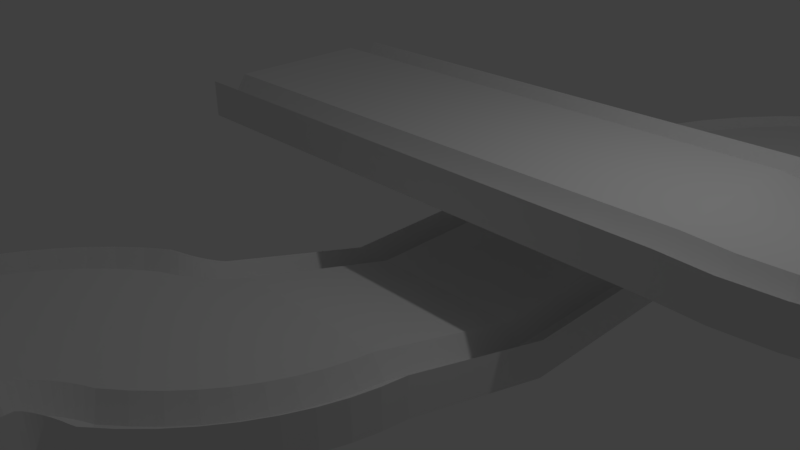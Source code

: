 # Source: level2.blend  (saved by Blender 2.77.0; exported with 4.5.12 LTS)
import bpy
from mathutils import Matrix  # noqa: F401  (used for matrix-valued properties, if any)

bpy.ops.wm.read_factory_settings(use_empty=True)
scene = bpy.context.scene
scene.name = 'Scene'

# ---- collections
col_collection_1 = bpy.data.collections.new('Collection 1'); scene.collection.children.link(col_collection_1)

# ---- world
world_world = bpy.data.worlds.new('World'); scene.world = world_world
world_world.color = (0.05088, 0.05088, 0.05088)
world_world.use_sun_shadow = False
world_world.sun_shadow_jitter_overblur = 0.0
world_world.cycles.sampling_method = 'MANUAL'

# ---- cameras
cam_camera = bpy.data.cameras.new('Camera')
cam_camera.clip_end = 100.0
cam_camera.lens = 35.0
cam_camera.sensor_width = 32.0
cam_camera.sensor_height = 18.0
cam_camera.ortho_scale = 7.314
cam_camera.dof.focus_distance = 0.0
cam_camera.dof.aperture_fstop = 128.0

# ---- lights
light_lamp = bpy.data.lights.new('Lamp', 'POINT')
light_lamp.transmission_factor = 0.0
light_lamp.cutoff_distance = 30.0
light_lamp.energy = 100.0
light_lamp.shadow_buffer_clip_start = 1.001
light_lamp.shadow_soft_size = 0.1
light_lamp.shadow_maximum_resolution = 0.006
light_lamp.use_absolute_resolution = True

# ---- meshes
me_plane = bpy.data.meshes.new('Plane')
me_plane.from_pydata([(-1.0, -6.94, 1.1), (1.0, -6.94, 1.1), (-1.0, -5.0, 1.1), (1.0, -5.0, 1.1), (-0.9886, -4.739, 1.07), (1.004, -4.913, 1.07), (-0.9544, -4.479, 1.04), (1.015, -4.826, 1.04), (-0.8978, -4.224, 1.01), (1.034, -4.741, 1.01), (-0.8191, -3.974, 0.98), (1.06, -4.658, 0.98), (-0.7189, -3.732, 0.95), (1.094, -4.577, 0.95), (-0.5981, -3.5, 0.92), (1.134, -4.5, 0.92), (-0.4575, -3.279, 0.89), (1.181, -4.426, 0.89), (-0.2981, -3.072, 0.86), (1.234, -4.357, 0.86), (-0.1213, -2.879, 0.83), (1.293, -4.293, 0.83), (-0.04808, -2.799, 0.8), (1.484, -4.084, 0.8), (0.01791, -2.713, 0.77), (1.656, -3.86, 0.77), (0.07616, -2.621, 0.74), (1.808, -3.621, 0.74), (0.1262, -2.525, 0.71), (1.939, -3.37, 0.71), (0.1677, -2.425, 0.68), (2.047, -3.109, 0.68), (0.2003, -2.322, 0.65), (2.132, -2.839, 0.65), (0.2238, -2.216, 0.62), (2.193, -2.563, 0.62), (0.2379, -2.108, 0.59), (2.23, -2.283, 0.59), (0.2426, -2.0, 0.56), (2.243, -2.0, 0.56), (0.2426, 2.861e-06, 0.0), (2.243, 3.099e-06, 0.0), (0.2426, 4.0, 0.05), (2.243, 4.0, 0.05), (0.2809, 4.535, 0.1), (2.261, 4.25, 0.1), (0.3948, 5.059, 0.15), (2.314, 4.495, 0.15), (0.5822, 5.561, 0.2), (2.401, 4.73, 0.2), (0.8391, 6.031, 0.25), (2.522, 4.95, 0.25), (1.16, 6.461, 0.3), (2.672, 5.151, 0.3), (1.539, 6.84, 0.35), (2.849, 5.328, 0.35), (1.969, 7.161, 0.4), (3.05, 5.478, 0.4), (2.439, 7.418, 0.45), (3.27, 5.599, 0.45), (2.941, 7.605, 0.5), (3.505, 5.686, 0.5), (3.465, 7.719, 0.55), (3.75, 5.739, 0.55), (4.0, 7.757, 0.6), (4.0, 5.757, 0.6), (4.535, 7.719, 0.65), (4.25, 5.739, 0.65), (5.059, 7.605, 0.7), (4.495, 5.686, 0.7), (5.561, 7.418, 0.75), (4.73, 5.599, 0.75), (6.031, 7.161, 0.8), (4.95, 5.478, 0.8), (6.461, 6.84, 0.85), (5.151, 5.328, 0.85), (6.84, 6.461, 0.9), (5.328, 5.151, 0.9), (7.161, 6.031, 0.95), (5.478, 4.95, 0.95), (7.418, 5.561, 1.0), (5.599, 4.73, 1.0), (7.605, 5.059, 1.05), (5.686, 4.495, 1.05), (7.719, 4.535, 1.1), (5.739, 4.25, 1.1), (7.757, 4.0, 1.15), (5.757, 4.0, 1.15), (7.719, 3.465, 1.2), (5.739, 3.75, 1.2), (7.605, 2.941, 1.25), (5.686, 3.505, 1.25), (7.418, 2.439, 1.3), (5.599, 3.27, 1.3), (7.161, 1.969, 1.35), (5.478, 3.05, 1.35), (6.84, 1.539, 1.4), (5.328, 2.849, 1.4), (6.461, 1.16, 1.45), (5.151, 2.672, 1.45), (6.031, 0.8391, 1.5), (4.95, 2.522, 1.5), (5.561, 0.5822, 1.55), (4.73, 2.401, 1.55), (5.059, 0.3948, 1.6), (4.495, 2.314, 1.6), (4.535, 0.2809, 1.65), (4.25, 2.261, 1.65), (4.0, 0.2426, 1.7), (4.0, 2.243, 1.7), (-3.0, 0.2426, 1.7), (-3.0, 2.243, 1.7)], [], [(0, 1, 3, 2), (2, 3, 5, 4), (4, 5, 7, 6), (6, 7, 9, 8), (8, 9, 11, 10), (10, 11, 13, 12), (12, 13, 15, 14), (14, 15, 17, 16), (16, 17, 19, 18), (18, 19, 21, 20), (20, 21, 23, 22), (22, 23, 25, 24), (24, 25, 27, 26), (26, 27, 29, 28), (28, 29, 31, 30), (30, 31, 33, 32), (32, 33, 35, 34), (34, 35, 37, 36), (36, 37, 39, 38), (38, 39, 41, 40), (40, 41, 43, 42), (42, 43, 45, 44), (44, 45, 47, 46), (46, 47, 49, 48), (48, 49, 51, 50), (50, 51, 53, 52), (52, 53, 55, 54), (54, 55, 57, 56), (56, 57, 59, 58), (58, 59, 61, 60), (60, 61, 63, 62), (62, 63, 65, 64), (64, 65, 67, 66), (66, 67, 69, 68), (68, 69, 71, 70), (70, 71, 73, 72), (72, 73, 75, 74), (74, 75, 77, 76), (76, 77, 79, 78), (78, 79, 81, 80), (80, 81, 83, 82), (82, 83, 85, 84), (84, 85, 87, 86), (86, 87, 89, 88), (88, 89, 91, 90), (90, 91, 93, 92), (92, 93, 95, 94), (94, 95, 97, 96), (96, 97, 99, 98), (98, 99, 101, 100), (100, 101, 103, 102), (102, 103, 105, 104), (104, 105, 107, 106), (106, 107, 109, 108), (108, 109, 111, 110)])
me_plane.polygons.foreach_set('use_smooth', [True] * 55)
_k = set([(2, 3), (4, 5), (6, 7), (8, 9), (10, 11), (12, 13), (14, 15), (16, 17), (18, 19), (20, 21), (22, 23), (24, 25), (26, 27), (28, 29), (30, 31), (32, 33), (34, 35), (36, 37), (38, 39), (40, 41), (42, 43), (44, 45), (46, 47), (48, 49), (50, 51), (52, 53), (54, 55), (56, 57), (58, 59), (60, 61), (62, 63), (64, 65), (66, 67), (68, 69), (70, 71), (72, 73), (74, 75), (76, 77), (78, 79), (80, 81), (82, 83), (84, 85), (86, 87), (88, 89), (90, 91), (92, 93), (94, 95), (96, 97), (98, 99), (100, 101), (102, 103), (104, 105), (106, 107), (108, 109)])
me_plane.attributes.new('sharp_edge', 'BOOLEAN', 'EDGE').data.foreach_set('value', [ (min(e.vertices), max(e.vertices)) in _k for e in me_plane.edges])
me_plane.use_remesh_preserve_volume = False
me_plane.use_remesh_preserve_attributes = False
me_plane.use_mirror_vertex_groups = False
me_plane.update()
me_plane.normals_split_custom_set([tuple(v) for v in zip(*[iter([0.0, 0.0, 1.0, 0.0, 0.0, 1.0, 0.0, 0.0, 1.0, 0.0, 0.0, 1.0, 0.007391, 0.1693, 0.9855, 0.007391, 0.1693, 0.9855, 0.007391, 0.1693, 0.9855, 0.007391, 0.1693, 0.9855, 0.02212, 0.168, 0.9855, 0.02212, 0.168, 0.9855, 0.02212, 0.168, 0.9855, 0.02212, 0.168, 0.9855, 0.03668, 0.1654, 0.9855, 0.03668, 0.1654, 0.9855, 0.03668, 0.1654, 0.9855, 0.03668, 0.1654, 0.9855, 0.05096, 0.1616, 0.9855, 0.05096, 0.1616, 0.9855, 0.05096, 0.1616, 0.9855, 0.05096, 0.1616, 0.9855, 0.06485, 0.1566, 0.9855, 0.06485, 0.1566, 0.9855, 0.06485, 0.1566, 0.9855, 0.06485, 0.1566, 0.9855, 0.07825, 0.1503, 0.9855, 0.07825, 0.1503, 0.9855, 0.07825, 0.1503, 0.9855, 0.07825, 0.1503, 0.9855, 0.09105, 0.1429, 0.9855, 0.09105, 0.1429, 0.9855, 0.09105, 0.1429, 0.9855, 0.09105, 0.1429, 0.9855, 0.1032, 0.1344, 0.9855, 0.1032, 0.1344, 0.9855, 0.1032, 0.1344, 0.9855, 0.1032, 0.1344, 0.9855, 0.1145, 0.1249, 0.9855, 0.1145, 0.1249, 0.9855, 0.1145, 0.1249, 0.9855, 0.1145, 0.1249, 0.9855, 0.1024, 0.1117, 0.9884, 0.1024, 0.1117, 0.9884, 0.1024, 0.1117, 0.9884, 0.1024, 0.1117, 0.9884, 0.09227, 0.1202, 0.9884, 0.09227, 0.1202, 0.9884, 0.09227, 0.1202, 0.9884, 0.09227, 0.1202, 0.9884, 0.08144, 0.1278, 0.9884, 0.08144, 0.1278, 0.9884, 0.08144, 0.1278, 0.9884, 0.08144, 0.1278, 0.9884, 0.06999, 0.1344, 0.9884, 0.06999, 0.1344, 0.9884, 0.06999, 0.1344, 0.9884, 0.06999, 0.1344, 0.9884, 0.058, 0.14, 0.9884, 0.058, 0.14, 0.9884, 0.058, 0.14, 0.9884, 0.058, 0.14, 0.9884, 0.04558, 0.1446, 0.9884, 0.04558, 0.1446, 0.9884, 0.04558, 0.1446, 0.9884, 0.04558, 0.1446, 0.9884, 0.03281, 0.148, 0.9884, 0.03281, 0.148, 0.9884, 0.03281, 0.148, 0.9884, 0.03281, 0.148, 0.9884, 0.01978, 0.1503, 0.9884, 0.01978, 0.1503, 0.9884, 0.01978, 0.1503, 0.9884, 0.01978, 0.1503, 0.9884, 0.006611, 0.1514, 0.9884, 0.006611, 0.1514, 0.9884, 0.006611, 0.1514, 0.9884, 0.006611, 0.1514, 0.9884, -2.87e-08, 0.2696, 0.963, -2.87e-08, 0.2696, 0.963, -2.87e-08, 0.2696, 0.963, -2.87e-08, 0.2696, 0.963, 9.312e-10, -0.0125, 0.9999, 9.312e-10, -0.0125, 0.9999, 9.312e-10, -0.0125, 0.9999, 9.312e-10, -0.0125, 0.9999, -0.008994, -0.1258, 0.992, -0.008994, -0.1258, 0.992, -0.008994, -0.1258, 0.992, -0.008994, -0.1258, 0.992, -0.0268, -0.1232, 0.992, -0.0268, -0.1232, 0.992, -0.0268, -0.1232, 0.992, -0.0268, -0.1232, 0.992, -0.04406, -0.1181, 0.992, -0.04406, -0.1181, 0.992, -0.04406, -0.1181, 0.992, -0.04406, -0.1181, 0.992, -0.06042, -0.1107, 0.992, -0.06042, -0.1107, 0.992, -0.06042, -0.1107, 0.992, -0.06042, -0.1107, 0.992, -0.07556, -0.1009, 0.992, -0.07556, -0.1009, 0.992, -0.07556, -0.1009, 0.992, -0.07556, -0.1009, 0.992, -0.08915, -0.08915, 0.992, -0.08915, -0.08915, 0.992, -0.08915, -0.08915, 0.992, -0.08915, -0.08915, 0.992, -0.1009, -0.07556, 0.992, -0.1009, -0.07556, 0.992, -0.1009, -0.07556, 0.992, -0.1009, -0.07556, 0.992, -0.1107, -0.06042, 0.992, -0.1107, -0.06042, 0.992, -0.1107, -0.06042, 0.992, -0.1107, -0.06042, 0.992, -0.1181, -0.04406, 0.992, -0.1181, -0.04406, 0.992, -0.1181, -0.04406, 0.992, -0.1181, -0.04406, 0.992, -0.1232, -0.0268, 0.992, -0.1232, -0.0268, 0.992, -0.1232, -0.0268, 0.992, -0.1232, -0.0268, 0.992, -0.1258, -0.008994, 0.992, -0.1258, -0.008994, 0.992, -0.1258, -0.008994, 0.992, -0.1258, -0.008994, 0.992, -0.1258, 0.008994, 0.992, -0.1258, 0.008994, 0.992, -0.1258, 0.008994, 0.992, -0.1258, 0.008994, 0.992, -0.1232, 0.0268, 0.992, -0.1232, 0.0268, 0.992, -0.1232, 0.0268, 0.992, -0.1232, 0.0268, 0.992, -0.1181, 0.04406, 0.992, -0.1181, 0.04406, 0.992, -0.1181, 0.04406, 0.992, -0.1181, 0.04406, 0.992, -0.1107, 0.06042, 0.992, -0.1107, 0.06042, 0.992, -0.1107, 0.06042, 0.992, -0.1107, 0.06042, 0.992, -0.1009, 0.07556, 0.992, -0.1009, 0.07556, 0.992, -0.1009, 0.07556, 0.992, -0.1009, 0.07556, 0.992, -0.08915, 0.08915, 0.992, -0.08915, 0.08915, 0.992, -0.08915, 0.08915, 0.992, -0.08915, 0.08915, 0.992, -0.07556, 0.1009, 0.992, -0.07556, 0.1009, 0.992, -0.07556, 0.1009, 0.992, -0.07556, 0.1009, 0.992, -0.06042, 0.1107, 0.992, -0.06042, 0.1107, 0.992, -0.06042, 0.1107, 0.992, -0.06042, 0.1107, 0.992, -0.04406, 0.1181, 0.992, -0.04406, 0.1181, 0.992, -0.04406, 0.1181, 0.992, -0.04406, 0.1181, 0.992, -0.0268, 0.1232, 0.992, -0.0268, 0.1232, 0.992, -0.0268, 0.1232, 0.992, -0.0268, 0.1232, 0.992, -0.008994, 0.1258, 0.992, -0.008994, 0.1258, 0.992, -0.008994, 0.1258, 0.992, -0.008994, 0.1258, 0.992, 0.008994, 0.1258, 0.992, 0.008994, 0.1258, 0.992, 0.008994, 0.1258, 0.992, 0.008994, 0.1258, 0.992, 0.0268, 0.1232, 0.992, 0.0268, 0.1232, 0.992, 0.0268, 0.1232, 0.992, 0.0268, 0.1232, 0.992, 0.04406, 0.1181, 0.992, 0.04406, 0.1181, 0.992, 0.04406, 0.1181, 0.992, 0.04406, 0.1181, 0.992, 0.06042, 0.1107, 0.992, 0.06042, 0.1107, 0.992, 0.06042, 0.1107, 0.992, 0.06042, 0.1107, 0.992, 0.07556, 0.1009, 0.992, 0.07556, 0.1009, 0.992, 0.07556, 0.1009, 0.992, 0.07556, 0.1009, 0.992, 0.08915, 0.08915, 0.992, 0.08915, 0.08915, 0.992, 0.08915, 0.08915, 0.992, 0.08915, 0.08915, 0.992, 0.1009, 0.07556, 0.992, 0.1009, 0.07556, 0.992, 0.1009, 0.07556, 0.992, 0.1009, 0.07556, 0.992, 0.1107, 0.06042, 0.992, 0.1107, 0.06042, 0.992, 0.1107, 0.06042, 0.992, 0.1107, 0.06042, 0.992, 0.1181, 0.04406, 0.992, 0.1181, 0.04406, 0.992, 0.1181, 0.04406, 0.992, 0.1181, 0.04406, 0.992, 0.1232, 0.0268, 0.992, 0.1232, 0.0268, 0.992, 0.1232, 0.0268, 0.992, 0.1232, 0.0268, 0.992, 0.1258, 0.008994, 0.992, 0.1258, 0.008994, 0.992, 0.1258, 0.008994, 0.992, 0.1258, 0.008994, 0.992, 0.0, 0.0, 1.0, 0.0, 0.0, 1.0, 0.0, 0.0, 1.0, 0.0, 0.0, 1.0])] * 3)])
me_plane_001 = bpy.data.meshes.new('Plane.001')
me_plane_001.from_pydata([(-1.5, -6.94, 1.1), (1.5, -6.94, 1.1), (-1.5, -4.99, 1.1), (1.5, -5.01, 1.1), (-1.487, -4.697, 1.07), (1.502, -4.952, 1.07), (-1.447, -4.394, 1.04), (1.508, -4.909, 1.04), (-1.381, -4.096, 1.01), (1.518, -4.866, 1.01), (-1.289, -3.804, 0.98), (1.532, -4.825, 0.98), (-1.173, -3.522, 0.95), (1.549, -4.784, 0.95), (-1.032, -3.251, 0.92), (1.569, -4.746, 0.92), (-0.8679, -2.994, 0.89), (1.593, -4.709, 0.89), (-0.6822, -2.751, 0.86), (1.62, -4.675, 0.86), (-0.49, -2.541, 0.83), (1.662, -4.631, 0.83), (-0.4287, -2.475, 0.8), (1.866, -4.407, 0.8), (-0.3895, -2.423, 0.77), (2.065, -4.148, 0.77), (-0.355, -2.368, 0.74), (2.24, -3.873, 0.74), (-0.3253, -2.31, 0.71), (2.391, -3.583, 0.71), (-0.3008, -2.25, 0.68), (2.516, -3.281, 0.68), (-0.2817, -2.189, 0.65), (2.615, -2.97, 0.65), (-0.268, -2.125, 0.62), (2.686, -2.651, 0.62), (-0.2598, -2.061, 0.59), (2.728, -2.328, 0.59), (-0.2572, -1.987, 0.56), (2.742, -2.012, 0.56), (-0.2573, 2.861e-06, 0.0), (2.743, 3.099e-06, 0.0), (-0.257, 4.018, 0.05), (2.742, 3.981, 0.05), (-0.2137, 4.608, 0.1), (2.755, 4.175, 0.1), (-0.0843, 5.201, 0.15), (2.792, 4.35, 0.15), (0.1283, 5.77, 0.2), (2.854, 4.518, 0.2), (0.4196, 6.303, 0.25), (2.94, 4.676, 0.25), (0.7839, 6.79, 0.3), (3.047, 4.82, 0.3), (1.214, 7.219, 0.35), (3.173, 4.947, 0.35), (1.7, 7.583, 0.4), (3.316, 5.055, 0.4), (2.233, 7.874, 0.45), (3.474, 5.142, 0.45), (2.803, 8.085, 0.5), (3.641, 5.205, 0.5), (3.396, 8.214, 0.55), (3.817, 5.244, 0.55), (4.002, 8.257, 0.6), (3.996, 5.257, 0.6), (4.608, 8.214, 0.65), (4.175, 5.245, 0.65), (5.201, 8.084, 0.7), (4.35, 5.208, 0.7), (5.771, 7.872, 0.75), (4.518, 5.146, 0.75), (6.303, 7.58, 0.8), (4.676, 5.06, 0.8), (6.79, 7.216, 0.85), (4.82, 4.953, 0.85), (7.219, 6.786, 0.9), (4.947, 4.827, 0.9), (7.583, 6.3, 0.95), (5.055, 4.684, 0.95), (7.874, 5.767, 1.0), (5.142, 4.526, 1.0), (8.085, 5.197, 1.05), (5.205, 4.359, 1.05), (8.214, 4.604, 1.1), (5.244, 4.183, 1.1), (8.257, 3.998, 1.15), (5.257, 4.004, 1.15), (8.214, 3.392, 1.2), (5.245, 3.825, 1.2), (8.084, 2.799, 1.25), (5.208, 3.65, 1.25), (7.872, 2.229, 1.3), (5.146, 3.482, 1.3), (7.58, 1.697, 1.35), (5.06, 3.324, 1.35), (7.216, 1.21, 1.4), (4.953, 3.18, 1.4), (6.786, 0.7811, 1.45), (4.827, 3.053, 1.45), (6.3, 0.4173, 1.5), (4.684, 2.945, 1.5), (5.767, 0.1265, 1.55), (4.526, 2.858, 1.55), (5.197, -0.0855, 1.6), (4.359, 2.795, 1.6), (4.604, -0.2143, 1.65), (4.183, 2.756, 1.65), (4.017, -0.2571, 1.7), (3.983, 2.742, 1.7), (-3.0, -0.2574, 1.7), (-3.0, 2.743, 1.7), (-1.5, -6.94, 0.6), (1.5, -6.94, 0.6), (-1.5, -4.989, 0.6), (1.5, -5.012, 0.6), (-1.487, -4.693, 0.57), (1.501, -4.961, 0.57), (-1.447, -4.391, 0.54), (1.507, -4.918, 0.54), (-1.38, -4.093, 0.51), (1.516, -4.875, 0.51), (-1.288, -3.801, 0.48), (1.529, -4.833, 0.48), (-1.171, -3.519, 0.45), (1.545, -4.793, 0.45), (-1.03, -3.249, 0.42), (1.565, -4.754, 0.42), (-0.8661, -2.991, 0.39), (1.588, -4.717, 0.39), (-0.6801, -2.749, 0.36), (1.614, -4.682, 0.36), (-0.49, -2.541, 0.33), (1.662, -4.631, 0.33), (-0.4335, -2.48, 0.3), (1.868, -4.405, 0.3), (-0.3938, -2.429, 0.27), (2.067, -4.145, 0.27), (-0.3587, -2.375, 0.24), (2.242, -3.87, 0.24), (-0.3285, -2.317, 0.21), (2.393, -3.58, 0.21), (-0.3034, -2.258, 0.18), (2.517, -3.279, 0.18), (-0.2836, -2.196, 0.15), (2.615, -2.967, 0.15), (-0.2693, -2.133, 0.12), (2.686, -2.648, 0.12), (-0.2605, -2.068, 0.09), (2.729, -2.325, 0.09), (-0.2573, -1.991, 0.06), (2.743, -2.01, 0.06), (-0.2574, 2.861e-06, -0.5), (2.743, 3.099e-06, -0.5), (-0.2571, 4.017, -0.45), (2.742, 3.983, -0.45), (-0.2143, 4.604, -0.4), (2.756, 4.183, -0.4), (-0.08549, 5.197, -0.35), (2.795, 4.359, -0.35), (0.1265, 5.767, -0.3), (2.858, 4.526, -0.3), (0.4173, 6.3, -0.25), (2.945, 4.684, -0.25), (0.7811, 6.786, -0.2), (3.053, 4.827, -0.2), (1.21, 7.216, -0.15), (3.18, 4.953, -0.15), (1.697, 7.58, -0.1), (3.324, 5.06, -0.1), (2.23, 7.872, -0.05), (3.482, 5.146, -0.05), (2.799, 8.084, 5.96e-08), (3.65, 5.208, 5.96e-08), (3.392, 8.214, 0.05), (3.825, 5.245, 0.05), (3.998, 8.257, 0.1), (4.004, 5.257, 0.1), (4.604, 8.214, 0.15), (4.183, 5.244, 0.15), (5.197, 8.085, 0.2), (4.359, 5.205, 0.2), (5.767, 7.874, 0.25), (4.526, 5.142, 0.25), (6.3, 7.583, 0.3), (4.684, 5.055, 0.3), (6.786, 7.219, 0.35), (4.827, 4.947, 0.35), (7.216, 6.79, 0.4), (4.953, 4.82, 0.4), (7.58, 6.303, 0.45), (5.06, 4.676, 0.45), (7.872, 5.77, 0.5), (5.146, 4.518, 0.5), (8.084, 5.201, 0.55), (5.208, 4.35, 0.55), (8.214, 4.608, 0.6), (5.245, 4.175, 0.6), (8.257, 4.002, 0.65), (5.257, 3.996, 0.65), (8.214, 3.396, 0.7), (5.244, 3.817, 0.7), (8.085, 2.803, 0.75), (5.205, 3.641, 0.75), (7.874, 2.233, 0.8), (5.142, 3.474, 0.8), (7.583, 1.7, 0.85), (5.055, 3.316, 0.85), (7.219, 1.214, 0.9), (4.947, 3.173, 0.9), (6.79, 0.7839, 0.95), (4.82, 3.047, 0.95), (6.303, 0.4196, 1.0), (4.676, 2.94, 1.0), (5.77, 0.1282, 1.05), (4.518, 2.854, 1.05), (5.201, -0.08431, 1.1), (4.35, 2.792, 1.1), (4.608, -0.2137, 1.15), (4.175, 2.755, 1.15), (4.018, -0.257, 1.2), (3.981, 2.742, 1.2), (-3.0, -0.2574, 1.2), (-3.0, 2.743, 1.2), (-1.0, -6.94, 1.1), (1.0, -6.94, 1.1), (-1.0, -5.0, 1.1), (1.0, -5.0, 1.1), (-0.9886, -4.739, 1.07), (1.004, -4.913, 1.07), (-0.9544, -4.479, 1.04), (1.015, -4.826, 1.04), (-0.8978, -4.224, 1.01), (1.034, -4.741, 1.01), (-0.8191, -3.974, 0.98), (1.06, -4.658, 0.98), (-0.7189, -3.732, 0.95), (1.094, -4.577, 0.95), (-0.5981, -3.5, 0.92), (1.134, -4.5, 0.92), (-0.4575, -3.279, 0.89), (1.181, -4.426, 0.89), (-0.2981, -3.072, 0.86), (1.234, -4.357, 0.86), (-0.1213, -2.879, 0.83), (1.293, -4.293, 0.83), (-0.04808, -2.799, 0.8), (1.484, -4.084, 0.8), (0.01791, -2.713, 0.77), (1.656, -3.86, 0.77), (0.07616, -2.621, 0.74), (1.808, -3.621, 0.74), (0.1262, -2.525, 0.71), (1.939, -3.37, 0.71), (0.1677, -2.425, 0.68), (2.047, -3.109, 0.68), (0.2003, -2.322, 0.65), (2.132, -2.839, 0.65), (0.2238, -2.216, 0.62), (2.193, -2.563, 0.62), (0.2379, -2.108, 0.59), (2.23, -2.283, 0.59), (0.2426, -2.0, 0.56), (2.243, -2.0, 0.56), (0.2426, 2.861e-06, 0.0), (2.243, 3.099e-06, 0.0), (0.2426, 4.0, 0.05), (2.243, 4.0, 0.05), (0.2809, 4.535, 0.1), (2.261, 4.25, 0.1), (0.3948, 5.059, 0.15), (2.314, 4.495, 0.15), (0.5822, 5.561, 0.2), (2.401, 4.73, 0.2), (0.8391, 6.031, 0.25), (2.522, 4.95, 0.25), (1.16, 6.461, 0.3), (2.672, 5.151, 0.3), (1.539, 6.84, 0.35), (2.849, 5.328, 0.35), (1.969, 7.161, 0.4), (3.05, 5.478, 0.4), (2.439, 7.418, 0.45), (3.27, 5.599, 0.45), (2.941, 7.605, 0.5), (3.505, 5.686, 0.5), (3.465, 7.719, 0.55), (3.75, 5.739, 0.55), (4.0, 7.757, 0.6), (4.0, 5.757, 0.6), (4.535, 7.719, 0.65), (4.25, 5.739, 0.65), (5.059, 7.605, 0.7), (4.495, 5.686, 0.7), (5.561, 7.418, 0.75), (4.73, 5.599, 0.75), (6.031, 7.161, 0.8), (4.95, 5.478, 0.8), (6.461, 6.84, 0.85), (5.151, 5.328, 0.85), (6.84, 6.461, 0.9), (5.328, 5.151, 0.9), (7.161, 6.031, 0.95), (5.478, 4.95, 0.95), (7.418, 5.561, 1.0), (5.599, 4.73, 1.0), (7.605, 5.059, 1.05), (5.686, 4.495, 1.05), (7.719, 4.535, 1.1), (5.739, 4.25, 1.1), (7.757, 4.0, 1.15), (5.757, 4.0, 1.15), (7.719, 3.465, 1.2), (5.739, 3.75, 1.2), (7.605, 2.941, 1.25), (5.686, 3.505, 1.25), (7.418, 2.439, 1.3), (5.599, 3.27, 1.3), (7.161, 1.969, 1.35), (5.478, 3.05, 1.35), (6.84, 1.539, 1.4), (5.328, 2.849, 1.4), (6.461, 1.16, 1.45), (5.151, 2.672, 1.45), (6.031, 0.8391, 1.5), (4.95, 2.522, 1.5), (5.561, 0.5822, 1.55), (4.73, 2.401, 1.55), (5.059, 0.3948, 1.6), (4.495, 2.314, 1.6), (4.535, 0.2809, 1.65), (4.25, 2.261, 1.65), (4.0, 0.2426, 1.7), (4.0, 2.243, 1.7), (-3.0, 0.2426, 1.7), (-3.0, 2.243, 1.7), (-3.0, 2.409, 1.45), (2.957, 5.201, 0.1), (-3.0, 2.576, 1.45), (3.065, 5.074, 0.1), (3.994, 2.409, 1.45), (2.797, 5.041, 0.05), (3.989, 2.576, 1.45), (2.922, 4.93, 0.05), (4.228, 2.426, 1.4), (2.661, 4.859, 0.0), (4.206, 2.591, 1.4), (2.8, 4.767, 0.0), (4.45, 2.474, 1.35), (2.552, 4.659, -0.05), (4.404, 2.634, 1.35), (2.703, 4.589, -0.05), (4.662, 2.554, 1.3), (2.473, 4.447, -0.1), (4.594, 2.706, 1.3), (2.633, 4.398, -0.1), (4.861, 2.663, 1.25), (2.425, 4.225, -0.15), (4.772, 2.804, 1.25), (2.59, 4.2, -0.15), (5.043, 2.799, 1.2), (2.409, 3.994, -0.2), (4.935, 2.926, 1.2), (2.576, 3.987, -0.2), (5.203, 2.959, 1.15), (2.409, 3.099e-06, -0.25), (5.078, 3.07, 1.15), (2.576, 3.099e-06, -0.25), (5.339, 3.141, 1.1), (2.409, -2.004, 0.31), (5.2, 3.233, 1.1), (2.576, -2.008, 0.31), (5.448, 3.341, 1.05), (2.396, -2.298, 0.34), (5.297, 3.411, 1.05), (2.562, -2.313, 0.34), (5.527, 3.553, 1.0), (2.357, -2.592, 0.37), (5.367, 3.602, 1.0), (2.521, -2.622, 0.37), (5.575, 3.775, 0.95), (2.293, -2.883, 0.4), (5.41, 3.8, 0.95), (2.454, -2.926, 0.4), (5.591, 4.001, 0.9), (2.204, -3.167, 0.43), (5.424, 4.003, 0.9), (2.36, -3.224, 0.43), (5.574, 4.228, 0.85), (2.09, -3.441, 0.46), (5.409, 4.206, 0.85), (2.241, -3.512, 0.46), (5.526, 4.45, 0.8), (1.952, -3.705, 0.49), (5.366, 4.404, 0.8), (2.096, -3.789, 0.49), (5.446, 4.662, 0.75), (1.792, -3.956, 0.52), (5.294, 4.594, 0.75), (1.929, -4.052, 0.52), (5.337, 4.861, 0.7), (1.611, -4.192, 0.55), (5.196, 4.772, 0.7), (1.739, -4.299, 0.55), (5.201, 5.043, 0.65), (1.416, -4.405, 0.58), (5.074, 4.935, 0.65), (1.539, -4.518, 0.58), (5.041, 5.203, 0.6), (1.363, -4.463, 0.61), (4.93, 5.078, 0.6), (1.491, -4.569, 0.61), (4.859, 5.339, 0.55), (1.318, -4.521, 0.64), (4.767, 5.2, 0.55), (1.456, -4.615, 0.64), (4.659, 5.448, 0.5), (1.279, -4.582, 0.67), (4.589, 5.297, 0.5), (1.424, -4.664, 0.67), (4.447, 5.527, 0.45), (1.245, -4.646, 0.7), (4.398, 5.367, 0.45), (1.397, -4.715, 0.7), (4.225, 5.575, 0.4), (1.217, -4.714, 0.73), (4.2, 5.41, 0.4), (1.375, -4.769, 0.73), (3.999, 5.591, 0.35), (1.195, -4.783, 0.76), (3.997, 5.424, 0.35), (1.357, -4.824, 0.76), (3.772, 5.574, 0.3), (1.18, -4.854, 0.79), (3.794, 5.409, 0.3), (1.344, -4.881, 0.79), (3.55, 5.526, 0.25), (1.17, -4.926, 0.82), (3.596, 5.366, 0.25), (1.336, -4.939, 0.82), (3.338, 5.446, 0.2), (1.167, -5.003, 0.85), (3.406, 5.294, 0.2), (1.333, -5.006, 0.85), (3.139, 5.337, 0.15), (1.167, -6.94, 0.85), (3.228, 5.196, 0.15), (1.333, -6.94, 0.85), (-1.333, -6.94, 0.85), (-1.167, -6.94, 0.85), (-1.333, -4.993, 0.85), (-1.167, -4.997, 0.85), (-1.321, -4.711, 0.82), (-1.155, -4.725, 0.82), (-1.283, -4.422, 0.79), (-1.119, -4.451, 0.79), (-1.22, -4.138, 0.76), (-1.059, -4.181, 0.76), (-1.133, -3.861, 0.73), (-0.9759, -3.917, 0.73), (-1.021, -3.592, 0.7), (-0.8702, -3.662, 0.7), (-0.8873, -3.334, 0.67), (-0.7427, -3.417, 0.67), (-0.7311, -3.089, 0.64), (-0.5943, -3.184, 0.64), (-0.5542, -2.858, 0.61), (-0.4261, -2.965, 0.61), (-0.3671, -2.653, 0.58), (-0.2442, -2.766, 0.58), (-0.3018, -2.583, 0.55), (-0.1749, -2.691, 0.55), (-0.2537, -2.52, 0.52), (-0.1179, -2.616, 0.52), (-0.2113, -2.452, 0.49), (-0.06755, -2.537, 0.49), (-0.1748, -2.382, 0.46), (-0.0243, -2.454, 0.46), (-0.1447, -2.309, 0.43), (0.01152, -2.367, 0.43), (-0.121, -2.233, 0.4), (0.03964, -2.277, 0.4), (-0.1041, -2.155, 0.37), (0.05985, -2.186, 0.37), (-0.09392, -2.077, 0.34), (0.072, -2.093, 0.34), (-0.09058, -1.991, 0.31), (0.07603, -1.996, 0.31), (-0.09068, 2.861e-06, -0.25), (0.07598, 2.861e-06, -0.25), (-0.09046, 4.012, -0.2), (0.07609, 4.006, -0.2), (-0.04885, 4.584, -0.15), (0.116, 4.559, -0.15), (0.07541, 5.154, -0.1), (0.2351, 5.106, -0.1), (0.2796, 5.701, -0.05), (0.4309, 5.631, -0.05), (0.5595, 6.213, 0.0), (0.6993, 6.122, 0.0), (0.9094, 6.68, 0.05), (1.035, 6.57, 0.05), (1.322, 7.092, 0.1), (1.431, 6.966, 0.1), (1.79, 7.442, 0.15), (1.879, 7.301, 0.15), (2.302, 7.722, 0.2), (2.371, 7.57, 0.2), (2.849, 7.925, 0.25), (2.895, 7.765, 0.25), (3.419, 8.049, 0.3), (3.442, 7.884, 0.3), (4.001, 8.091, 0.35), (4.001, 7.924, 0.35), (4.584, 8.049, 0.4), (4.559, 7.884, 0.4), (5.154, 7.925, 0.45), (5.106, 7.765, 0.45), (5.701, 7.72, 0.5), (5.631, 7.569, 0.5), (6.213, 7.441, 0.55), (6.122, 7.301, 0.55), (6.68, 7.091, 0.6), (6.57, 6.965, 0.6), (7.092, 6.678, 0.65), (6.966, 6.569, 0.65), (7.442, 6.21, 0.7), (7.301, 6.121, 0.7), (7.722, 5.698, 0.75), (7.57, 5.629, 0.75), (7.925, 5.151, 0.8), (7.765, 5.105, 0.8), (8.049, 4.581, 0.85), (7.884, 4.558, 0.85), (8.091, 3.999, 0.9), (7.924, 3.999, 0.9), (8.049, 3.416, 0.95), (7.884, 3.441, 0.95), (7.925, 2.846, 1.0), (7.765, 2.894, 1.0), (7.72, 2.299, 1.05), (7.569, 2.369, 1.05), (7.441, 1.787, 1.1), (7.301, 1.878, 1.1), (7.091, 1.32, 1.15), (6.965, 1.43, 1.15), (6.678, 0.9075, 1.2), (6.569, 1.034, 1.2), (6.21, 0.5579, 1.25), (6.121, 0.6985, 1.25), (5.698, 0.2784, 1.3), (5.629, 0.4303, 1.3), (5.151, 0.07461, 1.35), (5.105, 0.2347, 1.35), (4.581, -0.04925, 1.4), (4.558, 0.1158, 1.4), (4.012, -0.09049, 1.45), (4.006, 0.07607, 1.45), (-3.0, -0.0907, 1.45), (-3.0, 0.07597, 1.45)], [], [(23, 21, 133, 135), (75, 73, 185, 187), (20, 22, 134, 132), (72, 74, 186, 184), (25, 23, 135, 137), (77, 75, 187, 189), (22, 24, 136, 134), (74, 76, 188, 186), (27, 25, 137, 139), (79, 77, 189, 191), (24, 26, 138, 136), (76, 78, 190, 188), (29, 27, 139, 141), (81, 79, 191, 193), (26, 28, 140, 138), (78, 80, 192, 190), (31, 29, 141, 143), (83, 81, 193, 195), (28, 30, 142, 140), (80, 82, 194, 192), (33, 31, 143, 145), (85, 83, 195, 197), (30, 32, 144, 142), (82, 84, 196, 194), (35, 33, 145, 147), (87, 85, 197, 199), (32, 34, 146, 144), (84, 86, 198, 196), (37, 35, 147, 149), (89, 87, 199, 201), (34, 36, 148, 146), (86, 88, 200, 198), (39, 37, 149, 151), (91, 89, 201, 203), (36, 38, 150, 148), (88, 90, 202, 200), (38, 40, 152, 150), (93, 91, 203, 205), (41, 39, 151, 153), (90, 92, 204, 202), (40, 42, 154, 152), (95, 93, 205, 207), (43, 41, 153, 155), (92, 94, 206, 204), (45, 43, 155, 157), (97, 95, 207, 209), (42, 44, 156, 154), (94, 96, 208, 206), (47, 45, 157, 159), (99, 97, 209, 211), (44, 46, 158, 156), (96, 98, 210, 208), (49, 47, 159, 161), (101, 99, 211, 213), (46, 48, 160, 158), (98, 100, 212, 210), (51, 49, 161, 163), (103, 101, 213, 215), (48, 50, 162, 160), (100, 102, 214, 212), (53, 51, 163, 165), (105, 103, 215, 217), (50, 52, 164, 162), (0, 2, 114, 112), (102, 104, 216, 214), (55, 53, 165, 167), (3, 1, 113, 115), (107, 105, 217, 219), (52, 54, 166, 164), (5, 3, 115, 117), (104, 106, 218, 216), (57, 55, 167, 169), (2, 4, 116, 114), (109, 107, 219, 221), (54, 56, 168, 166), (7, 5, 117, 119), (106, 108, 220, 218), (59, 57, 169, 171), (4, 6, 118, 116), (108, 110, 222, 220), (56, 58, 170, 168), (9, 7, 119, 121), (111, 109, 221, 223), (61, 59, 171, 173), (6, 8, 120, 118), (58, 60, 172, 170), (11, 9, 121, 123), (63, 61, 173, 175), (8, 10, 122, 120), (60, 62, 174, 172), (13, 11, 123, 125), (65, 63, 175, 177), (10, 12, 124, 122), (62, 64, 176, 174), (15, 13, 125, 127), (67, 65, 177, 179), (12, 14, 126, 124), (64, 66, 178, 176), (17, 15, 127, 129), (69, 67, 179, 181), (14, 16, 128, 126), (66, 68, 180, 178), (19, 17, 129, 131), (71, 69, 181, 183), (16, 18, 130, 128), (68, 70, 182, 180), (21, 19, 131, 133), (73, 71, 183, 185), (18, 20, 132, 130), (70, 72, 184, 182), (450, 448, 449, 451), (2, 0, 448, 450), (56, 54, 502, 504), (506, 504, 505, 507), (452, 450, 451, 453), (4, 2, 450, 452), (58, 56, 504, 506), (508, 506, 507, 509), (454, 452, 453, 455), (6, 4, 452, 454), (60, 58, 506, 508), (510, 508, 509, 511), (456, 454, 455, 457), (8, 6, 454, 456), (62, 60, 508, 510), (512, 510, 511, 513), (458, 456, 457, 459), (10, 8, 456, 458), (64, 62, 510, 512), (514, 512, 513, 515), (460, 458, 459, 461), (12, 10, 458, 460), (66, 64, 512, 514), (516, 514, 515, 517), (462, 460, 461, 463), (14, 12, 460, 462), (68, 66, 514, 516), (518, 516, 517, 519), (464, 462, 463, 465), (16, 14, 462, 464), (70, 68, 516, 518), (520, 518, 519, 521), (466, 464, 465, 467), (18, 16, 464, 466), (72, 70, 518, 520), (522, 520, 521, 523), (74, 72, 520, 522), (468, 466, 467, 469), (20, 18, 466, 468), (524, 522, 523, 525), (76, 74, 522, 524), (470, 468, 469, 471), (22, 20, 468, 470), (526, 524, 525, 527), (472, 470, 471, 473), (24, 22, 470, 472), (78, 76, 524, 526), (528, 526, 527, 529), (474, 472, 473, 475), (26, 24, 472, 474), (80, 78, 526, 528), (530, 528, 529, 531), (476, 474, 475, 477), (28, 26, 474, 476), (82, 80, 528, 530), (532, 530, 531, 533), (478, 476, 477, 479), (30, 28, 476, 478), (84, 82, 530, 532), (534, 532, 533, 535), (480, 478, 479, 481), (32, 30, 478, 480), (86, 84, 532, 534), (536, 534, 535, 537), (88, 86, 534, 536), (482, 480, 481, 483), (34, 32, 480, 482), (484, 482, 483, 485), (538, 536, 537, 539), (36, 34, 482, 484), (90, 88, 536, 538), (486, 484, 485, 487), (540, 538, 539, 541), (38, 36, 484, 486), (92, 90, 538, 540), (488, 486, 487, 489), (542, 540, 541, 543), (40, 38, 486, 488), (94, 92, 540, 542), (544, 542, 543, 545), (96, 94, 542, 544), (490, 488, 489, 491), (42, 40, 488, 490), (492, 490, 491, 493), (546, 544, 545, 547), (98, 96, 544, 546), (44, 42, 490, 492), (494, 492, 493, 495), (548, 546, 547, 549), (100, 98, 546, 548), (46, 44, 492, 494), (496, 494, 495, 497), (550, 548, 549, 551), (102, 100, 548, 550), (48, 46, 494, 496), (498, 496, 497, 499), (552, 550, 551, 553), (104, 102, 550, 552), (50, 48, 496, 498), (500, 498, 499, 501), (554, 552, 553, 555), (106, 104, 552, 554), (52, 50, 498, 500), (502, 500, 501, 503), (556, 554, 555, 557), (108, 106, 554, 556), (54, 52, 500, 502), (504, 502, 503, 505), (558, 556, 557, 559), (110, 108, 556, 558), (451, 449, 224, 226), (445, 441, 227, 225), (441, 437, 229, 227), (453, 451, 226, 228), (437, 433, 231, 229), (455, 453, 228, 230), (433, 429, 233, 231), (457, 455, 230, 232), (429, 425, 235, 233), (459, 457, 232, 234), (425, 421, 237, 235), (461, 459, 234, 236), (421, 417, 239, 237), (463, 461, 236, 238), (417, 413, 241, 239), (465, 463, 238, 240), (413, 409, 243, 241), (467, 465, 240, 242), (409, 405, 245, 243), (469, 467, 242, 244), (405, 401, 247, 245), (471, 469, 244, 246), (401, 397, 249, 247), (473, 471, 246, 248), (397, 393, 251, 249), (475, 473, 248, 250), (393, 389, 253, 251), (477, 475, 250, 252), (389, 385, 255, 253), (479, 477, 252, 254), (385, 381, 257, 255), (481, 479, 254, 256), (381, 377, 259, 257), (483, 481, 256, 258), (377, 373, 261, 259), (485, 483, 258, 260), (373, 369, 263, 261), (487, 485, 260, 262), (489, 487, 262, 264), (369, 365, 265, 263), (491, 489, 264, 266), (365, 361, 267, 265), (361, 357, 269, 267), (493, 491, 266, 268), (357, 353, 271, 269), (495, 493, 268, 270), (353, 349, 273, 271), (497, 495, 270, 272), (349, 345, 275, 273), (499, 497, 272, 274), (345, 341, 277, 275), (501, 499, 274, 276), (341, 337, 279, 277), (503, 501, 276, 278), (337, 444, 281, 279), (505, 503, 278, 280), (444, 440, 283, 281), (507, 505, 280, 282), (440, 436, 285, 283), (509, 507, 282, 284), (436, 432, 287, 285), (511, 509, 284, 286), (432, 428, 289, 287), (513, 511, 286, 288), (428, 424, 291, 289), (515, 513, 288, 290), (424, 420, 293, 291), (517, 515, 290, 292), (420, 416, 295, 293), (519, 517, 292, 294), (416, 412, 297, 295), (521, 519, 294, 296), (412, 408, 299, 297), (523, 521, 296, 298), (408, 404, 301, 299), (525, 523, 298, 300), (404, 400, 303, 301), (527, 525, 300, 302), (400, 396, 305, 303), (529, 527, 302, 304), (396, 392, 307, 305), (531, 529, 304, 306), (392, 388, 309, 307), (533, 531, 306, 308), (388, 384, 311, 309), (535, 533, 308, 310), (384, 380, 313, 311), (537, 535, 310, 312), (380, 376, 315, 313), (539, 537, 312, 314), (376, 372, 317, 315), (541, 539, 314, 316), (372, 368, 319, 317), (543, 541, 316, 318), (368, 364, 321, 319), (545, 543, 318, 320), (364, 360, 323, 321), (547, 545, 320, 322), (360, 356, 325, 323), (549, 547, 322, 324), (356, 352, 327, 325), (551, 549, 324, 326), (352, 348, 329, 327), (553, 551, 326, 328), (348, 344, 331, 329), (555, 553, 328, 330), (344, 340, 333, 331), (557, 555, 330, 332), (559, 557, 332, 334), (340, 336, 335, 333), (447, 443, 441, 445), (55, 57, 446, 339), (446, 442, 440, 444), (1, 3, 443, 447), (57, 59, 442, 446), (443, 439, 437, 441), (442, 438, 436, 440), (3, 5, 439, 443), (59, 61, 438, 442), (439, 435, 433, 437), (438, 434, 432, 436), (5, 7, 435, 439), (61, 63, 434, 438), (435, 431, 429, 433), (434, 430, 428, 432), (7, 9, 431, 435), (63, 65, 430, 434), (431, 427, 425, 429), (430, 426, 424, 428), (9, 11, 427, 431), (65, 67, 426, 430), (427, 423, 421, 425), (426, 422, 420, 424), (11, 13, 423, 427), (67, 69, 422, 426), (423, 419, 417, 421), (422, 418, 416, 420), (13, 15, 419, 423), (69, 71, 418, 422), (419, 415, 413, 417), (418, 414, 412, 416), (15, 17, 415, 419), (71, 73, 414, 418), (415, 411, 409, 413), (414, 410, 408, 412), (17, 19, 411, 415), (73, 75, 410, 414), (411, 407, 405, 409), (19, 21, 407, 411), (410, 406, 404, 408), (407, 403, 401, 405), (75, 77, 406, 410), (406, 402, 400, 404), (21, 23, 403, 407), (77, 79, 402, 406), (403, 399, 397, 401), (402, 398, 396, 400), (23, 25, 399, 403), (79, 81, 398, 402), (399, 395, 393, 397), (398, 394, 392, 396), (25, 27, 395, 399), (81, 83, 394, 398), (395, 391, 389, 393), (394, 390, 388, 392), (27, 29, 391, 395), (83, 85, 390, 394), (391, 387, 385, 389), (390, 386, 384, 388), (29, 31, 387, 391), (85, 87, 386, 390), (387, 383, 381, 385), (386, 382, 380, 384), (31, 33, 383, 387), (87, 89, 382, 386), (383, 379, 377, 381), (382, 378, 376, 380), (33, 35, 379, 383), (89, 91, 378, 382), (379, 375, 373, 377), (378, 374, 372, 376), (35, 37, 375, 379), (91, 93, 374, 378), (375, 371, 369, 373), (374, 370, 368, 372), (37, 39, 371, 375), (93, 95, 370, 374), (371, 367, 365, 369), (370, 366, 364, 368), (39, 41, 367, 371), (95, 97, 366, 370), (367, 363, 361, 365), (366, 362, 360, 364), (41, 43, 363, 367), (97, 99, 362, 366), (363, 359, 357, 361), (362, 358, 356, 360), (43, 45, 359, 363), (99, 101, 358, 362), (359, 355, 353, 357), (358, 354, 352, 356), (45, 47, 355, 359), (101, 103, 354, 358), (355, 351, 349, 353), (354, 350, 348, 352), (47, 49, 351, 355), (103, 105, 350, 354), (351, 347, 345, 349), (350, 346, 344, 348), (49, 51, 347, 351), (105, 107, 346, 350), (347, 343, 341, 345), (346, 342, 340, 344), (51, 53, 343, 347), (107, 109, 342, 346), (343, 339, 337, 341), (342, 338, 336, 340), (53, 55, 339, 343), (339, 446, 444, 337), (109, 111, 338, 342)])
me_plane_001.polygons.foreach_set('use_smooth', [True] * 440)
_k = set([(0, 2), (1, 3), (2, 4), (2, 114), (2, 450), (3, 5), (3, 115), (3, 443), (4, 6), (4, 116), (4, 452), (5, 7), (5, 117), (5, 439), (6, 8), (6, 118), (6, 454), (7, 9), (7, 119), (7, 435), (8, 10), (8, 120), (8, 456), (9, 11), (9, 121), (9, 431), (10, 12), (10, 122), (10, 458), (11, 13), (11, 123), (11, 427), (12, 14), (12, 124), (12, 460), (13, 15), (13, 125), (13, 423), (14, 16), (14, 126), (14, 462), (15, 17), (15, 127), (15, 419), (16, 18), (16, 128), (16, 464), (17, 19), (17, 129), (17, 415), (18, 20), (18, 130), (18, 466), (19, 21), (19, 131), (19, 411), (20, 22), (20, 132), (20, 468), (21, 23), (21, 133), (21, 407), (22, 24), (22, 134), (22, 470), (23, 25), (23, 135), (23, 403), (24, 26), (24, 136), (24, 472), (25, 27), (25, 137), (25, 399), (26, 28), (26, 138), (26, 474), (27, 29), (27, 139), (27, 395), (28, 30), (28, 140), (28, 476), (29, 31), (29, 141), (29, 391), (30, 32), (30, 142), (30, 478), (31, 33), (31, 143), (31, 387), (32, 34), (32, 144), (32, 480), (33, 35), (33, 145), (33, 383), (34, 36), (34, 146), (34, 482), (35, 37), (35, 147), (35, 379), (36, 38), (36, 148), (36, 484), (37, 39), (37, 149), (37, 375), (38, 40), (38, 150), (38, 486), (39, 41), (39, 151), (39, 371), (40, 42), (40, 488), (41, 43), (41, 367), (42, 44), (42, 154), (42, 490), (43, 45), (43, 155), (43, 363), (44, 46), (44, 156), (44, 492), (45, 47), (45, 157), (45, 359), (46, 48), (46, 158), (46, 494), (47, 49), (47, 159), (47, 355), (48, 50), (48, 160), (48, 496), (49, 51), (49, 161), (49, 351), (50, 52), (50, 162), (50, 498), (51, 53), (51, 163), (51, 347), (52, 54), (52, 164), (52, 500), (53, 55), (53, 165), (53, 343), (54, 56), (54, 166), (54, 502), (55, 57), (55, 167), (55, 339), (56, 58), (56, 168), (56, 504), (57, 59), (57, 169), (57, 446), (58, 60), (58, 170), (58, 506), (59, 61), (59, 171), (59, 442), (60, 62), (60, 172), (60, 508), (61, 63), (61, 173), (61, 438), (62, 64), (62, 174), (62, 510), (63, 65), (63, 175), (63, 434), (64, 66), (64, 176), (64, 512), (65, 67), (65, 177), (65, 430), (66, 68), (66, 178), (66, 514), (67, 69), (67, 179), (67, 426), (68, 70), (68, 180), (68, 516), (69, 71), (69, 181), (69, 422), (70, 72), (70, 182), (70, 518), (71, 73), (71, 183), (71, 418), (72, 74), (72, 184), (72, 520), (73, 75), (73, 185), (73, 414), (74, 76), (74, 186), (74, 522), (75, 77), (75, 187), (75, 410), (76, 78), (76, 188), (76, 524), (77, 79), (77, 189), (77, 406), (78, 80), (78, 190), (78, 526), (79, 81), (79, 191), (79, 402), (80, 82), (80, 192), (80, 528), (81, 83), (81, 193), (81, 398), (82, 84), (82, 194), (82, 530), (83, 85), (83, 195), (83, 394), (84, 86), (84, 196), (84, 532), (85, 87), (85, 197), (85, 390), (86, 88), (86, 198), (86, 534), (87, 89), (87, 199), (87, 386), (88, 90), (88, 200), (88, 536), (89, 91), (89, 201), (89, 382), (90, 92), (90, 202), (90, 538), (91, 93), (91, 203), (91, 378), (92, 94), (92, 204), (92, 540), (93, 95), (93, 205), (93, 374), (94, 96), (94, 206), (94, 542), (95, 97), (95, 207), (95, 370), (96, 98), (96, 208), (96, 544), (97, 99), (97, 209), (97, 366), (98, 100), (98, 210), (98, 546), (99, 101), (99, 211), (99, 362), (100, 102), (100, 212), (100, 548), (101, 103), (101, 213), (101, 358), (102, 104), (102, 214), (102, 550), (103, 105), (103, 215), (103, 354), (104, 106), (104, 216), (104, 552), (105, 107), (105, 217), (105, 350), (106, 108), (106, 218), (106, 554), (107, 109), (107, 219), (107, 346), (108, 110), (108, 220), (108, 556), (109, 111), (109, 221), (109, 342), (226, 451), (227, 441), (228, 453), (229, 437), (230, 455), (231, 433), (232, 457), (233, 429), (234, 459), (235, 425), (236, 461), (237, 421), (238, 463), (239, 417), (240, 465), (241, 413), (242, 467), (243, 409), (244, 469), (245, 405), (246, 471), (247, 401), (248, 473), (249, 397), (250, 475), (251, 393), (252, 477), (253, 389), (254, 479), (255, 385), (256, 481), (257, 381), (258, 483), (259, 377), (260, 485), (261, 373), (262, 487), (263, 369), (264, 489), (265, 365), (266, 491), (267, 361), (268, 493), (269, 357), (270, 495), (271, 353), (272, 497), (273, 349), (274, 499), (275, 345), (276, 501), (277, 341), (278, 503), (279, 337), (280, 505), (281, 444), (282, 507), (283, 440), (284, 509), (285, 436), (286, 511), (287, 432), (288, 513), (289, 428), (290, 515), (291, 424), (292, 517), (293, 420), (294, 519), (295, 416), (296, 521), (297, 412), (298, 523), (299, 408), (300, 525), (301, 404), (302, 527), (303, 400), (304, 529), (305, 396), (306, 531), (307, 392), (308, 533), (309, 388), (310, 535), (311, 384), (312, 537), (313, 380), (314, 539), (315, 376), (316, 541), (317, 372), (318, 543), (319, 368), (320, 545), (321, 364), (322, 547), (323, 360), (324, 549), (325, 356), (326, 551), (327, 352), (328, 553), (329, 348), (330, 555), (331, 344), (332, 557), (333, 340), (336, 340), (337, 339), (337, 341), (337, 444), (338, 342), (339, 343), (339, 446), (340, 342), (340, 344), (341, 343), (341, 345), (342, 346), (343, 347), (344, 346), (344, 348), (345, 347), (345, 349), (346, 350), (347, 351), (348, 350), (348, 352), (349, 351), (349, 353), (350, 354), (351, 355), (352, 354), (352, 356), (353, 355), (353, 357), (354, 358), (355, 359), (356, 358), (356, 360), (357, 359), (357, 361), (358, 362), (359, 363), (360, 362), (360, 364), (361, 363), (361, 365), (362, 366), (363, 367), (364, 366), (364, 368), (365, 367), (365, 369), (366, 370), (367, 371), (368, 370), (368, 372), (369, 371), (369, 373), (370, 374), (371, 375), (372, 374), (372, 376), (373, 375), (373, 377), (374, 378), (375, 379), (376, 378), (376, 380), (377, 379), (377, 381), (378, 382), (379, 383), (380, 382), (380, 384), (381, 383), (381, 385), (382, 386), (383, 387), (384, 386), (384, 388), (385, 387), (385, 389), (386, 390), (387, 391), (388, 390), (388, 392), (389, 391), (389, 393), (390, 394), (391, 395), (392, 394), (392, 396), (393, 395), (393, 397), (394, 398), (395, 399), (396, 398), (396, 400), (397, 399), (397, 401), (398, 402), (399, 403), (400, 402), (400, 404), (401, 403), (401, 405), (402, 406), (403, 407), (404, 406), (404, 408), (405, 407), (405, 409), (406, 410), (407, 411), (408, 410), (408, 412), (409, 411), (409, 413), (410, 414), (411, 415), (412, 414), (412, 416), (413, 415), (413, 417), (414, 418), (415, 419), (416, 418), (416, 420), (417, 419), (417, 421), (418, 422), (419, 423), (420, 422), (420, 424), (421, 423), (421, 425), (422, 426), (423, 427), (424, 426), (424, 428), (425, 427), (425, 429), (426, 430), (427, 431), (428, 430), (428, 432), (429, 431), (429, 433), (430, 434), (431, 435), (432, 434), (432, 436), (433, 435), (433, 437), (434, 438), (435, 439), (436, 438), (436, 440), (437, 439), (437, 441), (438, 442), (439, 443), (440, 442), (440, 444), (441, 443), (441, 445), (442, 446), (443, 447), (444, 446), (448, 450), (449, 451), (450, 451), (450, 452), (451, 453), (452, 453), (452, 454), (453, 455), (454, 455), (454, 456), (455, 457), (456, 457), (456, 458), (457, 459), (458, 459), (458, 460), (459, 461), (460, 461), (460, 462), (461, 463), (462, 463), (462, 464), (463, 465), (464, 465), (464, 466), (465, 467), (466, 467), (466, 468), (467, 469), (468, 469), (468, 470), (469, 471), (470, 471), (470, 472), (471, 473), (472, 473), (472, 474), (473, 475), (474, 475), (474, 476), (475, 477), (476, 477), (476, 478), (477, 479), (478, 479), (478, 480), (479, 481), (480, 481), (480, 482), (481, 483), (482, 483), (482, 484), (483, 485), (484, 485), (484, 486), (485, 487), (486, 487), (486, 488), (487, 489), (488, 489), (488, 490), (489, 491), (490, 491), (490, 492), (491, 493), (492, 493), (492, 494), (493, 495), (494, 495), (494, 496), (495, 497), (496, 497), (496, 498), (497, 499), (498, 499), (498, 500), (499, 501), (500, 501), (500, 502), (501, 503), (502, 503), (502, 504), (503, 505), (504, 505), (504, 506), (505, 507), (506, 507), (506, 508), (507, 509), (508, 509), (508, 510), (509, 511), (510, 511), (510, 512), (511, 513), (512, 513), (512, 514), (513, 515), (514, 515), (514, 516), (515, 517), (516, 517), (516, 518), (517, 519), (518, 519), (518, 520), (519, 521), (520, 521), (520, 522), (521, 523), (522, 523), (522, 524), (523, 525), (524, 525), (524, 526), (525, 527), (526, 527), (526, 528), (527, 529), (528, 529), (528, 530), (529, 531), (530, 531), (530, 532), (531, 533), (532, 533), (532, 534), (533, 535), (534, 535), (534, 536), (535, 537), (536, 537), (536, 538), (537, 539), (538, 539), (538, 540), (539, 541), (540, 541), (540, 542), (541, 543), (542, 543), (542, 544), (543, 545), (544, 545), (544, 546), (545, 547), (546, 547), (546, 548), (547, 549), (548, 549), (548, 550), (549, 551), (550, 551), (550, 552), (551, 553), (552, 553), (552, 554), (553, 555), (554, 555), (554, 556), (555, 557), (556, 557), (556, 558), (557, 559)])
me_plane_001.attributes.new('sharp_edge', 'BOOLEAN', 'EDGE').data.foreach_set('value', [ (min(e.vertices), max(e.vertices)) in _k for e in me_plane_001.edges])
me_plane_001.use_remesh_preserve_volume = False
me_plane_001.use_remesh_preserve_attributes = False
me_plane_001.use_mirror_vertex_groups = False
me_plane_001.update()
me_plane_001.normals_split_custom_set([tuple(v) for v in zip(*[iter([0.7383, -0.6744, -0.000128, 0.7383, -0.6744, -0.000128, 0.7383, -0.6744, -0.000128, 0.7383, -0.6744, -0.000128, -0.5993, -0.8005, -5.951e-06, -0.5993, -0.8005, -5.951e-06, -0.5993, -0.8005, -5.951e-06, -0.5993, -0.8005, -5.951e-06, -0.7335, 0.6797, -0.0003628, -0.7335, 0.6797, -0.0003628, -0.7335, 0.6797, -0.0003628, -0.7335, 0.6797, -0.0003628, 0.5993, 0.8005, 3.928e-06, 0.5993, 0.8005, 3.928e-06, 0.5993, 0.8005, 3.928e-06, 0.5993, 0.8005, 3.928e-06, 0.7934, -0.6088, -1.096e-06, 0.7934, -0.6088, -1.096e-06, 0.7934, -0.6088, -1.096e-06, 0.7934, -0.6088, -1.096e-06, -0.7071, -0.7071, 1.124e-05, -0.7071, -0.7071, 1.124e-05, -0.7071, -0.7071, 1.124e-05, -0.7071, -0.7071, 1.124e-05, -0.7934, 0.6087, 3.426e-06, -0.7934, 0.6087, 3.426e-06, -0.7934, 0.6087, 3.426e-06, -0.7934, 0.6087, 3.426e-06, 0.7071, 0.7071, 0.0, 0.7071, 0.7071, 0.0, 0.7071, 0.7071, 0.0, 0.7071, 0.7071, 0.0, 0.8434, -0.5373, 2.046e-05, 0.8434, -0.5373, 2.046e-05, 0.8434, -0.5373, 2.046e-05, 0.8434, -0.5373, 2.046e-05, -0.8006, -0.5992, 1.984e-06, -0.8006, -0.5992, 1.984e-06, -0.8006, -0.5992, 1.984e-06, -0.8006, -0.5992, 1.984e-06, -0.8434, 0.5373, 6.853e-06, -0.8434, 0.5373, 6.853e-06, -0.8434, 0.5373, 6.853e-06, -0.8434, 0.5373, 6.853e-06, 0.8005, 0.5993, -4.713e-06, 0.8005, 0.5993, -4.713e-06, 0.8005, 0.5993, -4.713e-06, 0.8005, 0.5993, -4.713e-06, 0.887, -0.4618, 6.576e-06, 0.887, -0.4618, 6.576e-06, 0.887, -0.4618, 6.576e-06, 0.887, -0.4618, 6.576e-06, -0.8777, -0.4793, -7.934e-06, -0.8777, -0.4793, -7.934e-06, -0.8777, -0.4793, -7.934e-06, -0.8777, -0.4793, -7.934e-06, -0.887, 0.4617, 8.451e-06, -0.887, 0.4617, 8.451e-06, -0.887, 0.4617, 8.451e-06, -0.887, 0.4617, 8.451e-06, 0.8777, 0.4792, -2.357e-06, 0.8777, 0.4792, -2.357e-06, 0.8777, 0.4792, -2.357e-06, 0.8777, 0.4792, -2.357e-06, 0.9239, -0.3827, -6.393e-06, 0.9239, -0.3827, -6.393e-06, 0.9239, -0.3827, -6.393e-06, 0.9239, -0.3827, -6.393e-06, -0.937, -0.3495, -1.19e-05, -0.937, -0.3495, -1.19e-05, -0.937, -0.3495, -1.19e-05, -0.937, -0.3495, -1.19e-05, -0.9238, 0.3828, 1.096e-05, -0.9238, 0.3828, 1.096e-05, -0.9238, 0.3828, 1.096e-05, -0.9238, 0.3828, 1.096e-05, 0.937, 0.3495, 2.749e-06, 0.937, 0.3495, 2.749e-06, 0.937, 0.3495, 2.749e-06, 0.937, 0.3495, 2.749e-06, 0.9537, -0.3007, 3.653e-06, 0.9537, -0.3007, 3.653e-06, 0.9537, -0.3007, 3.653e-06, 0.9537, -0.3007, 3.653e-06, -0.9771, -0.2126, -1.653e-06, -0.9771, -0.2126, -1.653e-06, -0.9771, -0.2126, -1.653e-06, -0.9771, -0.2126, -1.653e-06, -0.9537, 0.3007, 2.216e-05, -0.9537, 0.3007, 2.216e-05, -0.9537, 0.3007, 2.216e-05, -0.9537, 0.3007, 2.216e-05, 0.9771, 0.2126, 1.021e-05, 0.9771, 0.2126, 1.021e-05, 0.9771, 0.2126, 1.021e-05, 0.9771, 0.2126, 1.021e-05, 0.9763, -0.2164, -2.009e-06, 0.9763, -0.2164, -2.009e-06, 0.9763, -0.2164, -2.009e-06, 0.9763, -0.2164, -2.009e-06, -0.9975, -0.07133, 7.025e-06, -0.9975, -0.07133, 7.025e-06, -0.9975, -0.07133, 7.025e-06, -0.9975, -0.07133, 7.025e-06, -0.9763, 0.2165, 5.424e-06, -0.9763, 0.2165, 5.424e-06, -0.9763, 0.2165, 5.424e-06, -0.9763, 0.2165, 5.424e-06, 0.9975, 0.07134, 6.285e-06, 0.9975, 0.07134, 6.285e-06, 0.9975, 0.07134, 6.285e-06, 0.9975, 0.07134, 6.285e-06, 0.9914, -0.1305, -2.374e-06, 0.9914, -0.1305, -2.374e-06, 0.9914, -0.1305, -2.374e-06, 0.9914, -0.1305, -2.374e-06, -0.9975, 0.07134, -7.108e-06, -0.9975, 0.07134, -7.108e-06, -0.9975, 0.07134, -7.108e-06, -0.9975, 0.07134, -7.108e-06, -0.9914, 0.1305, -3.655e-06, -0.9914, 0.1305, -3.655e-06, -0.9914, 0.1305, -3.655e-06, -0.9914, 0.1305, -3.655e-06, 0.9975, -0.07134, -6.284e-06, 0.9975, -0.07134, -6.284e-06, 0.9975, -0.07134, -6.284e-06, 0.9975, -0.07134, -6.284e-06, 0.999, -0.04476, 5.557e-05, 0.999, -0.04476, 5.557e-05, 0.999, -0.04476, 5.557e-05, 0.999, -0.04476, 5.557e-05, -0.9771, 0.2126, 1.488e-06, -0.9771, 0.2126, 1.488e-06, -0.9771, 0.2126, 1.488e-06, -0.9771, 0.2126, 1.488e-06, -0.9992, 0.03879, 0.0002956, -0.9992, 0.03879, 0.0002956, -0.9992, 0.03879, 0.0002956, -0.9992, 0.03879, 0.0002956, 0.9771, -0.2126, -1.011e-05, 0.9771, -0.2126, -1.011e-05, 0.9771, -0.2126, -1.011e-05, 0.9771, -0.2126, -1.011e-05, -1.0, -3.556e-05, 9.169e-05, -1.0, 1.733e-05, 7.749e-05, -1.0, 2.697e-05, 7.49e-05, -1.0, -3.556e-05, 9.169e-05, -0.937, 0.3495, 1.174e-05, -0.937, 0.3495, 1.174e-05, -0.937, 0.3495, 1.174e-05, -0.937, 0.3495, 1.174e-05, 1.0, 1.31e-05, 7.517e-05, 1.0, -4.378e-05, 6.092e-05, 1.0, -4.378e-05, 6.092e-05, 1.0, 2.333e-05, 7.773e-05, 0.9369, -0.3495, 6.088e-06, 0.9369, -0.3495, 6.088e-06, 0.9369, -0.3495, 6.088e-06, 0.9369, -0.3495, 6.088e-06, -1.0, 1.733e-05, 7.749e-05, -1.0, 7.899e-05, 6.094e-05, -1.0, 7.899e-05, 6.094e-05, -1.0, 2.697e-05, 7.49e-05, -0.8777, 0.4792, -4.628e-06, -0.8777, 0.4792, -4.628e-06, -0.8777, 0.4792, -4.628e-06, -0.8777, 0.4792, -4.628e-06, 1.0, 7.927e-05, 9.174e-05, 1.0, 1.31e-05, 7.517e-05, 1.0, 2.333e-05, 7.773e-05, 1.0, 7.927e-05, 9.174e-05, 0.8777, -0.4792, 8.052e-06, 0.8777, -0.4792, 8.052e-06, 0.8777, -0.4792, 8.052e-06, 0.8777, -0.4792, 8.052e-06, 0.9978, -0.06658, 0.0005901, 0.9978, -0.06658, 0.0005901, 0.9978, -0.06658, 0.0005901, 0.9978, -0.06658, 0.0005901, -0.8005, 0.5993, -5.29e-06, -0.8005, 0.5993, -5.29e-06, -0.8005, 0.5993, -5.29e-06, -0.8005, 0.5993, -5.29e-06, -0.9973, 0.07294, 0.0002463, -0.9973, 0.07294, 0.0002463, -0.9973, 0.07294, 0.0002463, -0.9973, 0.07294, 0.0002463, 0.8005, -0.5993, 4.517e-06, 0.8005, -0.5993, 4.517e-06, 0.8005, -0.5993, 4.517e-06, 0.8005, -0.5993, 4.517e-06, 0.9771, -0.2126, -1.653e-06, 0.9771, -0.2126, -1.653e-06, 0.9771, -0.2126, -1.653e-06, 0.9771, -0.2126, -1.653e-06, -0.7071, 0.7071, 1.124e-05, -0.7071, 0.7071, 1.124e-05, -0.7071, 0.7071, 1.124e-05, -0.7071, 0.7071, 1.124e-05, -0.9771, 0.2126, -1.002e-05, -0.9771, 0.2126, -1.002e-05, -0.9771, 0.2126, -1.002e-05, -0.9771, 0.2126, -1.002e-05, 0.7071, -0.7071, 0.0, 0.7071, -0.7071, 0.0, 0.7071, -0.7071, 0.0, 0.7071, -0.7071, 0.0, 0.937, -0.3494, 6.942e-06, 0.937, -0.3494, 6.942e-06, 0.937, -0.3494, 6.942e-06, 0.937, -0.3494, 6.942e-06, -0.5992, 0.8006, 1.322e-06, -0.5992, 0.8006, 1.322e-06, -0.5992, 0.8006, 1.322e-06, -0.5992, 0.8006, 1.322e-06, -0.9369, 0.3495, 6.677e-06, -0.9369, 0.3495, 6.677e-06, -0.9369, 0.3495, 6.677e-06, -0.9369, 0.3495, 6.677e-06, 0.5993, -0.8005, -4.517e-06, 0.5993, -0.8005, -4.517e-06, 0.5993, -0.8005, -4.517e-06, 0.5993, -0.8005, -4.517e-06, 0.8777, -0.4792, -4.628e-06, 0.8777, -0.4792, -4.628e-06, 0.8777, -0.4792, -4.628e-06, 0.8777, -0.4792, -4.628e-06, -0.4793, 0.8777, -8.265e-06, -0.4793, 0.8777, -8.265e-06, -0.4793, 0.8777, -8.265e-06, -0.4793, 0.8777, -8.265e-06, -0.8777, 0.4792, 8.248e-06, -0.8777, 0.4792, 8.248e-06, -0.8777, 0.4792, 8.248e-06, -0.8777, 0.4792, 8.248e-06, 0.4792, -0.8777, -2.455e-06, 0.4792, -0.8777, -2.455e-06, 0.4792, -0.8777, -2.455e-06, 0.4792, -0.8777, -2.455e-06, 0.8005, -0.5993, -5.29e-06, 0.8005, -0.5993, -5.29e-06, 0.8005, -0.5993, -5.29e-06, 0.8005, -0.5993, -5.29e-06, -0.3495, 0.937, -1.256e-05, -0.3495, 0.937, -1.256e-05, -0.3495, 0.937, -1.256e-05, -0.3495, 0.937, -1.256e-05, -0.8005, 0.5993, 4.713e-06, -0.8005, 0.5993, 4.713e-06, -0.8005, 0.5993, 4.713e-06, -0.8005, 0.5993, 4.713e-06, -1.0, 6.649e-05, -1.521e-05, -1.0, 6.649e-05, -1.521e-05, -1.0, 6.649e-05, -1.521e-05, -1.0, 6.649e-05, -1.521e-05, 0.3495, -0.937, 2.795e-06, 0.3495, -0.937, 2.795e-06, 0.3495, -0.937, 2.795e-06, 0.3495, -0.937, 2.795e-06, 0.7071, -0.7071, -6.612e-07, 0.7071, -0.7071, -6.612e-07, 0.7071, -0.7071, -6.612e-07, 0.7071, -0.7071, -6.612e-07, 1.0, 6.724e-05, -4.593e-05, 1.0, 6.724e-05, -4.593e-05, 1.0, 6.724e-05, -4.593e-05, 1.0, 6.724e-05, -4.593e-05, -0.2126, 0.9771, -2.314e-06, -0.2126, 0.9771, -2.314e-06, -0.2126, 0.9771, -2.314e-06, -0.2126, 0.9771, -2.314e-06, -0.7071, 0.7071, 0.0, -0.7071, 0.7071, 0.0, -0.7071, 0.7071, 0.0, -0.7071, 0.7071, 0.0, 0.9993, -0.03709, -0.0004278, 0.9993, -0.03709, -0.0004278, 0.9993, -0.03709, -0.0004278, 0.9993, -0.03709, -0.0004278, 0.2126, -0.9771, 1.021e-05, 0.2126, -0.9771, 1.021e-05, 0.2126, -0.9771, 1.021e-05, 0.2126, -0.9771, 1.021e-05, 0.5993, -0.8006, -1.058e-05, 0.5993, -0.8006, -1.058e-05, 0.5993, -0.8006, -1.058e-05, 0.5993, -0.8006, -1.058e-05, -0.999, 0.0448, -0.0001126, -0.999, 0.0448, -0.0001126, -0.999, 0.0448, -0.0001126, -0.999, 0.0448, -0.0001126, -0.06657, 0.9978, -0.0006005, -0.06657, 0.9978, -0.0006005, -0.06657, 0.9978, -0.0006005, -0.06657, 0.9978, -0.0006005, -0.5993, 0.8005, -4.713e-06, -0.5993, 0.8005, -4.713e-06, -0.5993, 0.8005, -4.713e-06, -0.5993, 0.8005, -4.713e-06, 0.9914, -0.1305, -9.697e-06, 0.9914, -0.1305, -9.697e-06, 0.9914, -0.1305, -9.697e-06, 0.9914, -0.1305, -9.697e-06, 0.07294, -0.9973, -0.0002552, 0.07294, -0.9973, -0.0002552, 0.07294, -0.9973, -0.0002552, 0.07294, -0.9973, -0.0002552, 0.4793, -0.8777, -7.934e-06, 0.4793, -0.8777, -7.934e-06, 0.4793, -0.8777, -7.934e-06, 0.4793, -0.8777, -7.934e-06, -0.9914, 0.1305, -1.123e-05, -0.9914, 0.1305, -1.123e-05, -0.9914, 0.1305, -1.123e-05, -0.9914, 0.1305, -1.123e-05, 4.675e-05, -1.0, -4.569e-05, 4.675e-05, -1.0, -4.569e-05, 4.675e-05, -1.0, -4.569e-05, 4.675e-05, -1.0, -4.569e-05, -0.4792, 0.8777, -1.571e-06, -0.4792, 0.8777, -1.571e-06, -0.4792, 0.8777, -1.571e-06, -0.4792, 0.8777, -1.571e-06, 0.9763, -0.2165, -2.53e-06, 0.9763, -0.2165, -2.53e-06, 0.9763, -0.2165, -2.53e-06, 0.9763, -0.2165, -2.53e-06, 4.699e-05, 1.0, -7.649e-05, 4.699e-05, 1.0, -7.649e-05, 4.699e-05, 1.0, -7.649e-05, 4.699e-05, 1.0, -7.649e-05, 0.3494, -0.937, -1.256e-05, 0.3494, -0.937, -1.256e-05, 0.3494, -0.937, -1.256e-05, 0.3494, -0.937, -1.256e-05, -0.9763, 0.2164, -1.485e-05, -0.9763, 0.2164, -1.485e-05, -0.9763, 0.2164, -1.485e-05, -0.9763, 0.2164, -1.485e-05, -0.3495, 0.937, 3.142e-06, -0.3495, 0.937, 3.142e-06, -0.3495, 0.937, 3.142e-06, -0.3495, 0.937, 3.142e-06, 0.9538, -0.3005, -3.542e-06, 0.9538, -0.3005, -3.542e-06, 0.9538, -0.3005, -3.542e-06, 0.9538, -0.3005, -3.542e-06, 0.2126, -0.9771, -1.322e-06, 0.2126, -0.9771, -1.322e-06, 0.2126, -0.9771, -1.322e-06, 0.2126, -0.9771, -1.322e-06, -0.9537, 0.3007, -2.149e-06, -0.9537, 0.3007, -2.149e-06, -0.9537, 0.3007, -2.149e-06, -0.9537, 0.3007, -2.149e-06, -0.2126, 0.9771, 9.427e-06, -0.2126, 0.9771, 9.427e-06, -0.2126, 0.9771, 9.427e-06, -0.2126, 0.9771, 9.427e-06, 0.9239, -0.3828, 1.349e-06, 0.9239, -0.3828, 1.349e-06, 0.9239, -0.3828, 1.349e-06, 0.9239, -0.3828, 1.349e-06, 0.07133, -0.9975, 7.273e-06, 0.07133, -0.9975, 7.273e-06, 0.07133, -0.9975, 7.273e-06, 0.07133, -0.9975, 7.273e-06, -0.9239, 0.3827, 1.172e-06, -0.9239, 0.3827, 1.172e-06, -0.9239, 0.3827, 1.172e-06, -0.9239, 0.3827, 1.172e-06, -0.07134, 0.9975, 6.284e-06, -0.07134, 0.9975, 6.284e-06, -0.07134, 0.9975, 6.284e-06, -0.07134, 0.9975, 6.284e-06, 0.887, -0.4618, 1.451e-05, 0.887, -0.4618, 1.451e-05, 0.887, -0.4618, 1.451e-05, 0.887, -0.4618, 1.451e-05, -0.07134, -0.9975, -7.273e-06, -0.07134, -0.9975, -7.273e-06, -0.07134, -0.9975, -7.273e-06, -0.07134, -0.9975, -7.273e-06, -0.887, 0.4618, 1.172e-06, -0.887, 0.4618, 1.172e-06, -0.887, 0.4618, 1.172e-06, -0.887, 0.4618, 1.172e-06, 0.07134, 0.9975, -6.285e-06, 0.07134, 0.9975, -6.285e-06, 0.07134, 0.9975, -6.285e-06, 0.07134, 0.9975, -6.285e-06, 0.8434, -0.5373, 1.181e-05, 0.8434, -0.5373, 1.181e-05, 0.8434, -0.5373, 1.181e-05, 0.8434, -0.5373, 1.181e-05, -0.2126, -0.9771, -1.322e-06, -0.2126, -0.9771, -1.322e-06, -0.2126, -0.9771, -1.322e-06, -0.2126, -0.9771, -1.322e-06, -0.8434, 0.5373, -3.907e-07, -0.8434, 0.5373, -3.907e-07, -0.8434, 0.5373, -3.907e-07, -0.8434, 0.5373, -3.907e-07, 0.2126, 0.9771, -1.1e-05, 0.2126, 0.9771, -1.1e-05, 0.2126, 0.9771, -1.1e-05, 0.2126, 0.9771, -1.1e-05, 0.7934, -0.6087, 5.736e-06, 0.7934, -0.6087, 5.736e-06, 0.7934, -0.6087, 5.736e-06, 0.7934, -0.6087, 5.736e-06, -0.3494, -0.937, 7.273e-06, -0.3494, -0.937, 7.273e-06, -0.3494, -0.937, 7.273e-06, -0.3494, -0.937, 7.273e-06, -0.7934, 0.6088, 5.86e-06, -0.7934, 0.6088, 5.86e-06, -0.7934, 0.6088, 5.86e-06, -0.7934, 0.6088, 5.86e-06, 0.3495, 0.9369, 6.284e-06, 0.3495, 0.9369, 6.284e-06, 0.3495, 0.9369, 6.284e-06, 0.3495, 0.9369, 6.284e-06, 0.7322, -0.681, 0.0004767, 0.7322, -0.681, 0.0004767, 0.7322, -0.681, 0.0004767, 0.7322, -0.681, 0.0004767, -0.4792, -0.8777, -4.628e-06, -0.4792, -0.8777, -4.628e-06, -0.4792, -0.8777, -4.628e-06, -0.4792, -0.8777, -4.628e-06, -0.7384, 0.6743, 0.0001371, -0.7384, 0.6743, 0.0001371, -0.7384, 0.6743, 0.0001371, -0.7384, 0.6743, 0.0001371, 0.4792, 0.8777, 9.427e-06, 0.4792, 0.8777, 9.427e-06, 0.4792, 0.8777, 9.427e-06, 0.4792, 0.8777, 9.427e-06, -3.678e-07, 0.0, 1.0, -3.678e-07, 0.0, 1.0, -3.678e-07, 0.0, 1.0, -3.678e-07, 0.0, 1.0, 0.8321, -4.348e-05, 0.5547, 0.8321, -4.348e-05, 0.5547, 0.8321, -4.348e-05, 0.5547, 0.8321, -4.348e-05, 0.5547, 0.461, -0.6939, 0.5532, 0.461, -0.6939, 0.5532, 0.461, -0.6939, 0.5532, 0.461, -0.6939, 0.5532, -0.07664, -0.04143, 0.9962, -0.07664, -0.04143, 0.9962, -0.07664, -0.04143, 0.9962, -0.07664, -0.04143, 0.9962, 0.005644, 0.1073, 0.9942, 0.005644, 0.1073, 0.9942, 0.005644, 0.1073, 0.9942, 0.005644, 0.1073, 0.9942, 0.8327, 0.02068, 0.5534, 0.8327, 0.02068, 0.5534, 0.8327, 0.02068, 0.5534, 0.8327, 0.02068, 0.5534, 0.3575, -0.7524, 0.5532, 0.3575, -0.7524, 0.5532, 0.3575, -0.7524, 0.5532, 0.3575, -0.7524, 0.5532, -0.08175, -0.0301, 0.9962, -0.08175, -0.0301, 0.9962, -0.08175, -0.0301, 0.9962, -0.08175, -0.0301, 0.9962, 0.0134, 0.1044, 0.9944, 0.0134, 0.1044, 0.9944, 0.0134, 0.1044, 0.9944, 0.0134, 0.1044, 0.9944, 0.8311, -0.0529, 0.5535, 0.8311, -0.0529, 0.5535, 0.8311, -0.0529, 0.5535, 0.8311, -0.0529, 0.5535, 0.2468, -0.7957, 0.5532, 0.2468, -0.7957, 0.5532, 0.2468, -0.7957, 0.5532, 0.2468, -0.7957, 0.5532, -0.0852, -0.01816, 0.9962, -0.0852, -0.01816, 0.9962, -0.0852, -0.01816, 0.9962, -0.0852, -0.01816, 0.9962, 0.02245, 0.1028, 0.9944, 0.02245, 0.1028, 0.9944, 0.02245, 0.1028, 0.9944, 0.02245, 0.1028, 0.9944, 0.8234, -0.1251, 0.5535, 0.8234, -0.1251, 0.5535, 0.8234, -0.1251, 0.5535, 0.8234, -0.1251, 0.5535, 0.1311, -0.8227, 0.5532, 0.1311, -0.8227, 0.5532, 0.1311, -0.8227, 0.5532, 0.1311, -0.8227, 0.5532, -0.08692, -0.005847, 0.9962, -0.08692, -0.005847, 0.9962, -0.08692, -0.005847, 0.9962, -0.08692, -0.005847, 0.9962, 0.03132, 0.1005, 0.9944, 0.03132, 0.1005, 0.9944, 0.03132, 0.1005, 0.9944, 0.03132, 0.1005, 0.9944, 0.8093, -0.1964, 0.5535, 0.8093, -0.1964, 0.5535, 0.8093, -0.1964, 0.5535, 0.8093, -0.1964, 0.5535, 0.01266, -0.833, 0.5532, 0.01266, -0.833, 0.5532, 0.01266, -0.833, 0.5532, 0.01266, -0.833, 0.5532, -0.08687, 0.006581, 0.9962, -0.08687, 0.006581, 0.9962, -0.08687, 0.006581, 0.9962, -0.08687, 0.006581, 0.9962, 0.03996, 0.09734, 0.9944, 0.03996, 0.09734, 0.9944, 0.03996, 0.09734, 0.9944, 0.03996, 0.09734, 0.9944, 0.7891, -0.2662, 0.5535, 0.7891, -0.2662, 0.5535, 0.7891, -0.2662, 0.5535, 0.7891, -0.2662, 0.5535, -0.106, -0.8263, 0.5532, -0.106, -0.8263, 0.5532, -0.106, -0.8263, 0.5532, -0.106, -0.8263, 0.5532, -0.08505, 0.01888, 0.9962, -0.08505, 0.01888, 0.9962, -0.08505, 0.01888, 0.9962, -0.08505, 0.01888, 0.9962, 0.04829, 0.09349, 0.9944, 0.04829, 0.09349, 0.9944, 0.04829, 0.09349, 0.9944, 0.04829, 0.09349, 0.9944, 0.7629, -0.334, 0.5535, 0.7629, -0.334, 0.5535, 0.7629, -0.334, 0.5535, 0.7629, -0.334, 0.5535, -0.2225, -0.8028, 0.5532, -0.2225, -0.8028, 0.5532, -0.2225, -0.8028, 0.5532, -0.2225, -0.8028, 0.5532, -0.08149, 0.03079, 0.9962, -0.08149, 0.03079, 0.9962, -0.08149, 0.03079, 0.9962, -0.08149, 0.03079, 0.9962, 0.05625, 0.08892, 0.9944, 0.05625, 0.08892, 0.9944, 0.05625, 0.08892, 0.9944, 0.05625, 0.08892, 0.9944, 0.7309, -0.3992, 0.5535, 0.7309, -0.3992, 0.5535, 0.7309, -0.3992, 0.5535, 0.7309, -0.3992, 0.5535, -0.3345, -0.7629, 0.5532, -0.3345, -0.7629, 0.5532, -0.3345, -0.7629, 0.5532, -0.3345, -0.7629, 0.5532, -0.07628, 0.04207, 0.9962, -0.07628, 0.04207, 0.9962, -0.07628, 0.04207, 0.9962, -0.07628, 0.04207, 0.9962, 0.06379, 0.08368, 0.9944, 0.06379, 0.08368, 0.9944, 0.06379, 0.08368, 0.9944, 0.06379, 0.08368, 0.9944, 0.6933, -0.4614, 0.5535, 0.6933, -0.4614, 0.5535, 0.6933, -0.4614, 0.5535, 0.6933, -0.4614, 0.5535, -0.4397, -0.7076, 0.5532, -0.4397, -0.7076, 0.5532, -0.4397, -0.7076, 0.5532, -0.4397, -0.7076, 0.5532, -0.06952, 0.0525, 0.9962, -0.06952, 0.0525, 0.9962, -0.06952, 0.0525, 0.9962, -0.06952, 0.0525, 0.9962, -0.5359, -0.6378, 0.5532, -0.5359, -0.6378, 0.5532, -0.5359, -0.6378, 0.5532, -0.5359, -0.6378, 0.5532, 0.0718, 0.08214, 0.994, 0.0718, 0.08214, 0.994, 0.0718, 0.08214, 0.994, 0.0718, 0.08214, 0.994, 0.653, -0.5163, 0.5541, 0.653, -0.5163, 0.5541, 0.653, -0.5163, 0.5541, 0.653, -0.5163, 0.5541, -0.06134, 0.06186, 0.9962, -0.06134, 0.06186, 0.9962, -0.06134, 0.06186, 0.9962, -0.06134, 0.06186, 0.9962, -0.6212, -0.555, 0.5532, -0.6212, -0.555, 0.5532, -0.6212, -0.555, 0.5532, -0.6212, -0.555, 0.5532, 0.1914, 0.2166, 0.9573, 0.1914, 0.2166, 0.9573, 0.1914, 0.2166, 0.9573, 0.1914, 0.2166, 0.9573, 0.7207, -0.425, 0.5476, 0.7207, -0.425, 0.5476, 0.7207, -0.425, 0.5476, 0.7207, -0.425, 0.5476, -0.05191, 0.06996, 0.9962, -0.05191, 0.06996, 0.9962, -0.05191, 0.06996, 0.9962, -0.05191, 0.06996, 0.9962, 0.2012, 0.2582, 0.9449, 0.2012, 0.2582, 0.9449, 0.2012, 0.2582, 0.9449, 0.2012, 0.2582, 0.9449, 0.7819, -0.3132, 0.539, 0.7819, -0.3132, 0.539, 0.7819, -0.3132, 0.539, 0.7819, -0.3132, 0.539, -0.6939, -0.461, 0.5532, -0.6939, -0.461, 0.5532, -0.6939, -0.461, 0.5532, -0.6939, -0.461, 0.5532, -0.04143, 0.07664, 0.9962, -0.04143, 0.07664, 0.9962, -0.04143, 0.07664, 0.9962, -0.04143, 0.07664, 0.9962, 0.178, 0.2748, 0.9449, 0.178, 0.2748, 0.9449, 0.178, 0.2748, 0.9449, 0.178, 0.2748, 0.9449, 0.8062, -0.2439, 0.539, 0.8062, -0.2439, 0.539, 0.8062, -0.2439, 0.539, 0.8062, -0.2439, 0.539, -0.7524, -0.3575, 0.5532, -0.7524, -0.3575, 0.5532, -0.7524, -0.3575, 0.5532, -0.7524, -0.3575, 0.5532, -0.0301, 0.08175, 0.9962, -0.0301, 0.08175, 0.9962, -0.0301, 0.08175, 0.9962, -0.0301, 0.08175, 0.9962, 0.1533, 0.2892, 0.9449, 0.1533, 0.2892, 0.9449, 0.1533, 0.2892, 0.9449, 0.1533, 0.2892, 0.9449, 0.8244, -0.1727, 0.539, 0.8244, -0.1727, 0.539, 0.8244, -0.1727, 0.539, 0.8244, -0.1727, 0.539, -0.7956, -0.2468, 0.5532, -0.7956, -0.2468, 0.5532, -0.7956, -0.2468, 0.5532, -0.7956, -0.2468, 0.5532, -0.01816, 0.0852, 0.9962, -0.01816, 0.0852, 0.9962, -0.01816, 0.0852, 0.9962, -0.01816, 0.0852, 0.9962, 0.1275, 0.3015, 0.9449, 0.1275, 0.3015, 0.9449, 0.1275, 0.3015, 0.9449, 0.1275, 0.3015, 0.9449, 0.8363, -0.1003, 0.539, 0.8363, -0.1003, 0.539, 0.8363, -0.1003, 0.539, 0.8363, -0.1003, 0.539, -0.8227, -0.1311, 0.5532, -0.8227, -0.1311, 0.5532, -0.8227, -0.1311, 0.5532, -0.8227, -0.1311, 0.5532, -0.005847, 0.08692, 0.9962, -0.005847, 0.08692, 0.9962, -0.005847, 0.08692, 0.9962, -0.005847, 0.08692, 0.9962, 0.1008, 0.3115, 0.9449, 0.1008, 0.3115, 0.9449, 0.1008, 0.3115, 0.9449, 0.1008, 0.3115, 0.9449, 0.8419, -0.02694, 0.539, 0.8419, -0.02694, 0.539, 0.8419, -0.02694, 0.539, 0.8419, -0.02694, 0.539, -0.833, -0.01266, 0.5532, -0.833, -0.01266, 0.5532, -0.833, -0.01266, 0.5532, -0.833, -0.01266, 0.5532, 0.006581, 0.08687, 0.9962, 0.006581, 0.08687, 0.9962, 0.006581, 0.08687, 0.9962, 0.006581, 0.08687, 0.9962, -0.8263, 0.106, 0.5532, -0.8263, 0.106, 0.5532, -0.8263, 0.106, 0.5532, -0.8263, 0.106, 0.5532, 0.07324, 0.3191, 0.9449, 0.07324, 0.3191, 0.9449, 0.07324, 0.3191, 0.9449, 0.07324, 0.3191, 0.9449, 0.841, 0.0466, 0.539, 0.841, 0.0466, 0.539, 0.841, 0.0466, 0.539, 0.841, 0.0466, 0.539, 0.04516, 0.3242, 0.9449, 0.04516, 0.3242, 0.9449, 0.04516, 0.3242, 0.9449, 0.04516, 0.3242, 0.9449, 0.01888, 0.08505, 0.9962, 0.01888, 0.08505, 0.9962, 0.01888, 0.08505, 0.9962, 0.01888, 0.08505, 0.9962, 0.8338, 0.1196, 0.539, 0.8338, 0.1196, 0.539, 0.8338, 0.1196, 0.539, 0.8338, 0.1196, 0.539, -0.8028, 0.2225, 0.5532, -0.8028, 0.2225, 0.5532, -0.8028, 0.2225, 0.5532, -0.8028, 0.2225, 0.5532, 0.01881, 0.3122, 0.9498, 0.01881, 0.3122, 0.9498, 0.01881, 0.3122, 0.9498, 0.01881, 0.3122, 0.9498, 0.03079, 0.08149, 0.9962, 0.03079, 0.08149, 0.9962, 0.03079, 0.08149, 0.9962, 0.03079, 0.08149, 0.9962, 0.8233, 0.173, 0.5406, 0.8233, 0.173, 0.5406, 0.8233, 0.173, 0.5406, 0.8233, 0.173, 0.5406, -0.7629, 0.3345, 0.5532, -0.7629, 0.3345, 0.5532, -0.7629, 0.3345, 0.5532, -0.7629, 0.3345, 0.5532, 0.003459, 0.2704, 0.9627, 0.003459, 0.2704, 0.9627, 0.003459, 0.2704, 0.9627, 0.003459, 0.2704, 0.9627, 0.04207, 0.07628, 0.9962, 0.04207, 0.07628, 0.9962, 0.04207, 0.07628, 0.9962, 0.04207, 0.07628, 0.9962, 0.8228, 0.1541, 0.5471, 0.8228, 0.1541, 0.5471, 0.8228, 0.1541, 0.5471, 0.8228, 0.1541, 0.5471, -0.7076, 0.4397, 0.5532, -0.7076, 0.4397, 0.5532, -0.7076, 0.4397, 0.5532, -0.7076, 0.4397, 0.5532, 0.0525, 0.06952, 0.9962, 0.0525, 0.06952, 0.9962, 0.0525, 0.06952, 0.9962, 0.0525, 0.06952, 0.9962, -0.6378, 0.5359, 0.5532, -0.6378, 0.5359, 0.5532, -0.6378, 0.5359, 0.5532, -0.6378, 0.5359, 0.5532, -0.0002298, -0.01247, 0.9999, -0.0002298, -0.01247, 0.9999, -0.0002298, -0.01247, 0.9999, -0.0002298, -0.01247, 0.9999, 0.8321, -0.006964, 0.5546, 0.8321, -0.006964, 0.5546, 0.8321, -0.006964, 0.5546, 0.8321, -0.006964, 0.5546, -0.008114, -0.08801, 0.9961, -0.008114, -0.08801, 0.9961, -0.008114, -0.08801, 0.9961, -0.008114, -0.08801, 0.9961, 0.06186, 0.06134, 0.9962, 0.06186, 0.06134, 0.9962, 0.06186, 0.06134, 0.9962, 0.06186, 0.06134, 0.9962, -0.555, 0.6212, 0.5532, -0.555, 0.6212, 0.5532, -0.555, 0.6212, 0.5532, -0.555, 0.6212, 0.5532, 0.8256, -0.1081, 0.5538, 0.8256, -0.1081, 0.5538, 0.8256, -0.1081, 0.5538, 0.8256, -0.1081, 0.5538, -0.01888, -0.08505, 0.9962, -0.01888, -0.08505, 0.9962, -0.01888, -0.08505, 0.9962, -0.01888, -0.08505, 0.9962, 0.06996, 0.05191, 0.9962, 0.06996, 0.05191, 0.9962, 0.06996, 0.05191, 0.9962, 0.06996, 0.05191, 0.9962, -0.461, 0.6939, 0.5532, -0.461, 0.6939, 0.5532, -0.461, 0.6939, 0.5532, -0.461, 0.6939, 0.5532, 0.8028, -0.2225, 0.5532, 0.8028, -0.2225, 0.5532, 0.8028, -0.2225, 0.5532, 0.8028, -0.2225, 0.5532, -0.03079, -0.08149, 0.9962, -0.03079, -0.08149, 0.9962, -0.03079, -0.08149, 0.9962, -0.03079, -0.08149, 0.9962, 0.07664, 0.04143, 0.9962, 0.07664, 0.04143, 0.9962, 0.07664, 0.04143, 0.9962, 0.07664, 0.04143, 0.9962, -0.3575, 0.7524, 0.5532, -0.3575, 0.7524, 0.5532, -0.3575, 0.7524, 0.5532, -0.3575, 0.7524, 0.5532, 0.7629, -0.3345, 0.5532, 0.7629, -0.3345, 0.5532, 0.7629, -0.3345, 0.5532, 0.7629, -0.3345, 0.5532, -0.04207, -0.07628, 0.9962, -0.04207, -0.07628, 0.9962, -0.04207, -0.07628, 0.9962, -0.04207, -0.07628, 0.9962, 0.08175, 0.0301, 0.9962, 0.08175, 0.0301, 0.9962, 0.08175, 0.0301, 0.9962, 0.08175, 0.0301, 0.9962, -0.2468, 0.7956, 0.5532, -0.2468, 0.7956, 0.5532, -0.2468, 0.7956, 0.5532, -0.2468, 0.7956, 0.5532, 0.7076, -0.4397, 0.5532, 0.7076, -0.4397, 0.5532, 0.7076, -0.4397, 0.5532, 0.7076, -0.4397, 0.5532, -0.0525, -0.06952, 0.9962, -0.0525, -0.06952, 0.9962, -0.0525, -0.06952, 0.9962, -0.0525, -0.06952, 0.9962, 0.0852, 0.01816, 0.9962, 0.0852, 0.01816, 0.9962, 0.0852, 0.01816, 0.9962, 0.0852, 0.01816, 0.9962, -0.1311, 0.8227, 0.5532, -0.1311, 0.8227, 0.5532, -0.1311, 0.8227, 0.5532, -0.1311, 0.8227, 0.5532, 0.6378, -0.5359, 0.5532, 0.6378, -0.5359, 0.5532, 0.6378, -0.5359, 0.5532, 0.6378, -0.5359, 0.5532, -0.06186, -0.06134, 0.9962, -0.06186, -0.06134, 0.9962, -0.06186, -0.06134, 0.9962, -0.06186, -0.06134, 0.9962, 0.08828, 0.007662, 0.9961, 0.08828, 0.007662, 0.9961, 0.08828, 0.007662, 0.9961, 0.08828, 0.007662, 0.9961, -0.01267, 0.833, 0.5532, -0.01267, 0.833, 0.5532, -0.01267, 0.833, 0.5532, -0.01267, 0.833, 0.5532, 0.555, -0.6212, 0.5532, 0.555, -0.6212, 0.5532, 0.555, -0.6212, 0.5532, 0.555, -0.6212, 0.5532, -0.06996, -0.05191, 0.9962, -0.06996, -0.05191, 0.9962, -0.06996, -0.05191, 0.9962, -0.06996, -0.05191, 0.9962, -1.089e-08, 0.0, 1.0, -1.089e-08, 0.0, 1.0, -1.089e-08, 0.0, 1.0, -1.089e-08, 0.0, 1.0, -3.016e-05, 0.8321, 0.5546, -3.016e-05, 0.8321, 0.5546, -3.016e-05, 0.8321, 0.5546, -3.016e-05, 0.8321, 0.5546, -0.8321, 8.737e-06, 0.5547, -0.8321, 8.737e-06, 0.5547, -0.8321, 8.737e-06, 0.5547, -0.8321, 8.737e-06, 0.5547, 0.8321, 7.677e-06, 0.5547, 0.8321, 7.677e-06, 0.5547, 0.8321, 7.677e-06, 0.5547, 0.8321, 7.677e-06, 0.5547, 0.8238, 0.1623, 0.5431, 0.8238, 0.1623, 0.5431, 0.8238, 0.1623, 0.5431, 0.8238, 0.1623, 0.5431, -0.8269, 0.09852, 0.5537, -0.8269, 0.09852, 0.5537, -0.8269, 0.09852, 0.5537, -0.8269, 0.09852, 0.5537, 0.8339, 0.09521, 0.5436, 0.8339, 0.09521, 0.5436, 0.8339, 0.09521, 0.5436, 0.8339, 0.09521, 0.5436, -0.8156, 0.1695, 0.5532, -0.8156, 0.1695, 0.5532, -0.8156, 0.1695, 0.5532, -0.8156, 0.1695, 0.5532, 0.839, 0.02217, 0.5436, 0.839, 0.02217, 0.5436, 0.839, 0.02217, 0.5436, 0.839, 0.02217, 0.5436, -0.7977, 0.24, 0.5532, -0.7977, 0.24, 0.5532, -0.7977, 0.24, 0.5532, -0.7977, 0.24, 0.5532, 0.8378, -0.05103, 0.5436, 0.8378, -0.05103, 0.5436, 0.8378, -0.05103, 0.5436, 0.8378, -0.05103, 0.5436, -0.7738, 0.3086, 0.5532, -0.7738, 0.3086, 0.5532, -0.7738, 0.3086, 0.5532, -0.7738, 0.3086, 0.5532, 0.8301, -0.1239, 0.5436, 0.8301, -0.1239, 0.5436, 0.8301, -0.1239, 0.5436, 0.8301, -0.1239, 0.5436, -0.744, 0.3749, 0.5532, -0.744, 0.3749, 0.5532, -0.744, 0.3749, 0.5532, -0.744, 0.3749, 0.5532, 0.8162, -0.1957, 0.5436, 0.8162, -0.1957, 0.5436, 0.8162, -0.1957, 0.5436, 0.8162, -0.1957, 0.5436, -0.7085, 0.4383, 0.5532, -0.7085, 0.4383, 0.5532, -0.7085, 0.4383, 0.5532, -0.7085, 0.4383, 0.5532, 0.796, -0.2662, 0.5436, 0.796, -0.2662, 0.5436, 0.796, -0.2662, 0.5436, 0.796, -0.2662, 0.5436, -0.6676, 0.4983, 0.5532, -0.6676, 0.4983, 0.5532, -0.6676, 0.4983, 0.5532, -0.6676, 0.4983, 0.5532, 0.7698, -0.3345, 0.5436, 0.7698, -0.3345, 0.5436, 0.7698, -0.3345, 0.5436, 0.7698, -0.3345, 0.5436, -0.6216, 0.5546, 0.5532, -0.6216, 0.5546, 0.5532, -0.6216, 0.5546, 0.5532, -0.6216, 0.5546, 0.5532, 0.7332, -0.4053, 0.546, 0.7332, -0.4053, 0.546, 0.7332, -0.4053, 0.546, 0.7332, -0.4053, 0.546, -0.5707, 0.6073, 0.5527, -0.5707, 0.6073, 0.5527, -0.5707, 0.6073, 0.5527, -0.5707, 0.6073, 0.5527, 0.6516, -0.518, 0.5541, 0.6516, -0.518, 0.5541, 0.6516, -0.518, 0.5541, 0.6516, -0.518, 0.5541, -0.5013, 0.6709, 0.5465, -0.5013, 0.6709, 0.5465, -0.5013, 0.6709, 0.5465, -0.5013, 0.6709, 0.5465, 0.6941, -0.4605, 0.5533, 0.6941, -0.4605, 0.5533, 0.6941, -0.4605, 0.5533, 0.6941, -0.4605, 0.5533, -0.5527, 0.6283, 0.5476, -0.5527, 0.6283, 0.5476, -0.5527, 0.6283, 0.5476, -0.5527, 0.6283, 0.5476, 0.7316, -0.3983, 0.5533, 0.7316, -0.3983, 0.5533, 0.7316, -0.3983, 0.5533, 0.7316, -0.3983, 0.5533, -0.6053, 0.5777, 0.5476, -0.6053, 0.5777, 0.5476, -0.6053, 0.5777, 0.5476, -0.6053, 0.5777, 0.5476, 0.7635, -0.333, 0.5533, 0.7635, -0.333, 0.5533, 0.7635, -0.333, 0.5533, 0.7635, -0.333, 0.5533, -0.6534, 0.5227, 0.5476, -0.6534, 0.5227, 0.5476, -0.6534, 0.5227, 0.5476, -0.6534, 0.5227, 0.5476, 0.7896, -0.2652, 0.5533, 0.7896, -0.2652, 0.5533, 0.7896, -0.2652, 0.5533, 0.7896, -0.2652, 0.5533, -0.6965, 0.4638, 0.5476, -0.6965, 0.4638, 0.5476, -0.6965, 0.4638, 0.5476, -0.6965, 0.4638, 0.5476, 0.8097, -0.1954, 0.5533, 0.8097, -0.1954, 0.5533, 0.8097, -0.1954, 0.5533, 0.8097, -0.1954, 0.5533, -0.7342, 0.4013, 0.5475, -0.7342, 0.4013, 0.5475, -0.7342, 0.4013, 0.5475, -0.7342, 0.4013, 0.5475, 0.8237, -0.1241, 0.5533, 0.8237, -0.1241, 0.5533, 0.8237, -0.1241, 0.5533, 0.8237, -0.1241, 0.5533, -0.7664, 0.3358, 0.5476, -0.7664, 0.3358, 0.5476, -0.7664, 0.3358, 0.5476, -0.7664, 0.3358, 0.5476, 0.8313, -0.0518, 0.5533, 0.8313, -0.0518, 0.5533, 0.8313, -0.0518, 0.5533, 0.8313, -0.0518, 0.5533, -0.7928, 0.2677, 0.5476, -0.7928, 0.2677, 0.5476, -0.7928, 0.2677, 0.5476, -0.7928, 0.2677, 0.5476, 0.8328, 0.02103, 0.5532, 0.8328, 0.02103, 0.5532, 0.8328, 0.02103, 0.5532, 0.8328, 0.02103, 0.5532, -0.813, 0.1952, 0.5485, -0.813, 0.1952, 0.5485, -0.813, 0.1952, 0.5485, -0.813, 0.1952, 0.5485, -0.8216, 0.1539, 0.5489, -0.8216, 0.1539, 0.5489, -0.8216, 0.1539, 0.5489, -0.8216, 0.1539, 0.5489, 0.8229, 0.1531, 0.5472, 0.8229, 0.1531, 0.5472, 0.8229, 0.1531, 0.5472, 0.8229, 0.1531, 0.5472, -0.8322, -0.006914, 0.5545, -0.8322, -0.006914, 0.5545, -0.8322, -0.006914, 0.5545, -0.8322, -0.006914, 0.5545, 0.8321, -0.006926, 0.5546, 0.8321, -0.006926, 0.5546, 0.8321, -0.006926, 0.5546, 0.8321, -0.006926, 0.5546, 0.8161, -0.1722, 0.5516, 0.8161, -0.1722, 0.5516, 0.8161, -0.1722, 0.5516, 0.8161, -0.1722, 0.5516, -0.8332, 0.009058, 0.5528, -0.8332, 0.009058, 0.5528, -0.8332, 0.009058, 0.5528, -0.8332, 0.009058, 0.5528, 0.7836, -0.288, 0.5505, 0.7836, -0.288, 0.5505, 0.7836, -0.288, 0.5505, 0.7836, -0.288, 0.5505, -0.8234, 0.1276, 0.5529, -0.8234, 0.1276, 0.5529, -0.8234, 0.1276, 0.5529, -0.8234, 0.1276, 0.5529, 0.7346, -0.3966, 0.5505, 0.7346, -0.3966, 0.5505, 0.7346, -0.3966, 0.5505, 0.7346, -0.3966, 0.5505, -0.7969, 0.2435, 0.5529, -0.7969, 0.2435, 0.5529, -0.7969, 0.2435, 0.5529, -0.7969, 0.2435, 0.5529, 0.6707, -0.4971, 0.5505, 0.6707, -0.4971, 0.5505, 0.6707, -0.4971, 0.5505, 0.6707, -0.4971, 0.5505, -0.7541, 0.3544, 0.5529, -0.7541, 0.3544, 0.5529, -0.7541, 0.3544, 0.5529, -0.7541, 0.3544, 0.5529, 0.5931, -0.5875, 0.5505, 0.5931, -0.5875, 0.5505, 0.5931, -0.5875, 0.5505, 0.5931, -0.5875, 0.5505, -0.696, 0.4581, 0.5529, -0.696, 0.4581, 0.5529, -0.696, 0.4581, 0.5529, -0.696, 0.4581, 0.5529, 0.5035, -0.6659, 0.5505, 0.5035, -0.6659, 0.5505, 0.5035, -0.6659, 0.5505, 0.5035, -0.6659, 0.5505, -0.6237, 0.5525, 0.5529, -0.6237, 0.5525, 0.5529, -0.6237, 0.5525, 0.5529, -0.6237, 0.5525, 0.5529, 0.4036, -0.7308, 0.5505, 0.4036, -0.7308, 0.5505, 0.4036, -0.7308, 0.5505, 0.4036, -0.7308, 0.5505, -0.5388, 0.6356, 0.5529, -0.5388, 0.6356, 0.5529, -0.5388, 0.6356, 0.5529, -0.5388, 0.6356, 0.5529, 0.2955, -0.7808, 0.5505, 0.2955, -0.7808, 0.5505, 0.2955, -0.7808, 0.5505, 0.2955, -0.7808, 0.5505, -0.4428, 0.7058, 0.5529, -0.4428, 0.7058, 0.5529, -0.4428, 0.7058, 0.5529, -0.4428, 0.7058, 0.5529, 0.1813, -0.8149, 0.5505, 0.1813, -0.8149, 0.5505, 0.1813, -0.8149, 0.5505, 0.1813, -0.8149, 0.5505, -0.3379, 0.7617, 0.5529, -0.3379, 0.7617, 0.5529, -0.3379, 0.7617, 0.5529, -0.3379, 0.7617, 0.5529, 0.06353, -0.8324, 0.5505, 0.06353, -0.8324, 0.5505, 0.06353, -0.8324, 0.5505, 0.06353, -0.8324, 0.5505, -0.226, 0.802, 0.5529, -0.226, 0.802, 0.5529, -0.226, 0.802, 0.5529, -0.226, 0.802, 0.5529, -0.05559, -0.833, 0.5505, -0.05559, -0.833, 0.5505, -0.05559, -0.833, 0.5505, -0.05559, -0.833, 0.5505, -0.1096, 0.826, 0.5529, -0.1096, 0.826, 0.5529, -0.1096, 0.826, 0.5529, -0.1096, 0.826, 0.5529, -0.1736, -0.8166, 0.5505, -0.1736, -0.8166, 0.5505, -0.1736, -0.8166, 0.5505, -0.1736, -0.8166, 0.5505, 0.00909, 0.8332, 0.5529, 0.00909, 0.8332, 0.5529, 0.00909, 0.8332, 0.5529, 0.00909, 0.8332, 0.5529, -0.288, -0.7836, 0.5505, -0.288, -0.7836, 0.5505, -0.288, -0.7836, 0.5505, -0.288, -0.7836, 0.5505, 0.1276, 0.8234, 0.5529, 0.1276, 0.8234, 0.5529, 0.1276, 0.8234, 0.5529, 0.1276, 0.8234, 0.5529, -0.3966, -0.7346, 0.5505, -0.3966, -0.7346, 0.5505, -0.3966, -0.7346, 0.5505, -0.3966, -0.7346, 0.5505, 0.2435, 0.7969, 0.5529, 0.2435, 0.7969, 0.5529, 0.2435, 0.7969, 0.5529, 0.2435, 0.7969, 0.5529, -0.4971, -0.6707, 0.5505, -0.4971, -0.6707, 0.5505, -0.4971, -0.6707, 0.5505, -0.4971, -0.6707, 0.5505, 0.3544, 0.7541, 0.5529, 0.3544, 0.7541, 0.5529, 0.3544, 0.7541, 0.5529, 0.3544, 0.7541, 0.5529, -0.5875, -0.5931, 0.5505, -0.5875, -0.5931, 0.5505, -0.5875, -0.5931, 0.5505, -0.5875, -0.5931, 0.5505, 0.4581, 0.696, 0.5529, 0.4581, 0.696, 0.5529, 0.4581, 0.696, 0.5529, 0.4581, 0.696, 0.5529, -0.6659, -0.5035, 0.5505, -0.6659, -0.5035, 0.5505, -0.6659, -0.5035, 0.5505, -0.6659, -0.5035, 0.5505, 0.5525, 0.6237, 0.5529, 0.5525, 0.6237, 0.5529, 0.5525, 0.6237, 0.5529, 0.5525, 0.6237, 0.5529, -0.7308, -0.4036, 0.5505, -0.7308, -0.4036, 0.5505, -0.7308, -0.4036, 0.5505, -0.7308, -0.4036, 0.5505, 0.6356, 0.5388, 0.5529, 0.6356, 0.5388, 0.5529, 0.6356, 0.5388, 0.5529, 0.6356, 0.5388, 0.5529, -0.7808, -0.2955, 0.5505, -0.7808, -0.2955, 0.5505, -0.7808, -0.2955, 0.5505, -0.7808, -0.2955, 0.5505, 0.7058, 0.4428, 0.5529, 0.7058, 0.4428, 0.5529, 0.7058, 0.4428, 0.5529, 0.7058, 0.4428, 0.5529, -0.8149, -0.1813, 0.5505, -0.8149, -0.1813, 0.5505, -0.8149, -0.1813, 0.5505, -0.8149, -0.1813, 0.5505, 0.7617, 0.3379, 0.5529, 0.7617, 0.3379, 0.5529, 0.7617, 0.3379, 0.5529, 0.7617, 0.3379, 0.5529, -0.8324, -0.06352, 0.5505, -0.8324, -0.06352, 0.5505, -0.8324, -0.06352, 0.5505, -0.8324, -0.06352, 0.5505, 0.802, 0.226, 0.5529, 0.802, 0.226, 0.5529, 0.802, 0.226, 0.5529, 0.802, 0.226, 0.5529, -0.833, 0.05559, 0.5505, -0.833, 0.05559, 0.5505, -0.833, 0.05559, 0.5505, -0.833, 0.05559, 0.5505, 0.826, 0.1096, 0.5529, 0.826, 0.1096, 0.5529, 0.826, 0.1096, 0.5529, 0.826, 0.1096, 0.5529, -0.8166, 0.1736, 0.5505, -0.8166, 0.1736, 0.5505, -0.8166, 0.1736, 0.5505, -0.8166, 0.1736, 0.5505, 0.8332, -0.009089, 0.5529, 0.8332, -0.009089, 0.5529, 0.8332, -0.009089, 0.5529, 0.8332, -0.009089, 0.5529, -0.7836, 0.288, 0.5505, -0.7836, 0.288, 0.5505, -0.7836, 0.288, 0.5505, -0.7836, 0.288, 0.5505, 0.8234, -0.1276, 0.5529, 0.8234, -0.1276, 0.5529, 0.8234, -0.1276, 0.5529, 0.8234, -0.1276, 0.5529, -0.7346, 0.3966, 0.5505, -0.7346, 0.3966, 0.5505, -0.7346, 0.3966, 0.5505, -0.7346, 0.3966, 0.5505, 0.7969, -0.2435, 0.5529, 0.7969, -0.2435, 0.5529, 0.7969, -0.2435, 0.5529, 0.7969, -0.2435, 0.5529, -0.6707, 0.4971, 0.5505, -0.6707, 0.4971, 0.5505, -0.6707, 0.4971, 0.5505, -0.6707, 0.4971, 0.5505, 0.7541, -0.3544, 0.5529, 0.7541, -0.3544, 0.5529, 0.7541, -0.3544, 0.5529, 0.7541, -0.3544, 0.5529, -0.5931, 0.5875, 0.5505, -0.5931, 0.5875, 0.5505, -0.5931, 0.5875, 0.5505, -0.5931, 0.5875, 0.5505, 0.696, -0.4581, 0.5529, 0.696, -0.4581, 0.5529, 0.696, -0.4581, 0.5529, 0.696, -0.4581, 0.5529, -0.5035, 0.6659, 0.5505, -0.5035, 0.6659, 0.5505, -0.5035, 0.6659, 0.5505, -0.5035, 0.6659, 0.5505, 0.6237, -0.5525, 0.5529, 0.6237, -0.5525, 0.5529, 0.6237, -0.5525, 0.5529, 0.6237, -0.5525, 0.5529, -0.4036, 0.7308, 0.5505, -0.4036, 0.7308, 0.5505, -0.4036, 0.7308, 0.5505, -0.4036, 0.7308, 0.5505, 0.5388, -0.6356, 0.5529, 0.5388, -0.6356, 0.5529, 0.5388, -0.6356, 0.5529, 0.5388, -0.6356, 0.5529, -0.2955, 0.7808, 0.5505, -0.2955, 0.7808, 0.5505, -0.2955, 0.7808, 0.5505, -0.2955, 0.7808, 0.5505, 0.4428, -0.7058, 0.5529, 0.4428, -0.7058, 0.5529, 0.4428, -0.7058, 0.5529, 0.4428, -0.7058, 0.5529, -0.1813, 0.8149, 0.5505, -0.1813, 0.8149, 0.5505, -0.1813, 0.8149, 0.5505, -0.1813, 0.8149, 0.5505, 0.3379, -0.7617, 0.5529, 0.3379, -0.7617, 0.5529, 0.3379, -0.7617, 0.5529, 0.3379, -0.7617, 0.5529, -0.06353, 0.8324, 0.5505, -0.06353, 0.8324, 0.5505, -0.06353, 0.8324, 0.5505, -0.06353, 0.8324, 0.5505, 0.226, -0.802, 0.5529, 0.226, -0.802, 0.5529, 0.226, -0.802, 0.5529, 0.226, -0.802, 0.5529, 0.05449, 0.8334, 0.5499, 0.05449, 0.8334, 0.5499, 0.05449, 0.8334, 0.5499, 0.05449, 0.8334, 0.5499, 0.1102, -0.8254, 0.5538, 0.1102, -0.8254, 0.5538, 0.1102, -0.8254, 0.5538, 0.1102, -0.8254, 0.5538, 6.049e-06, -0.8321, 0.5546, 6.049e-06, -0.8321, 0.5546, 6.049e-06, -0.8321, 0.5546, 6.049e-06, -0.8321, 0.5546, 5.727e-06, 0.8321, 0.5546, 5.727e-06, 0.8321, 0.5546, 5.727e-06, 0.8321, 0.5546, 5.727e-06, 0.8321, 0.5546, 3.697e-07, 0.0, 1.0, 3.697e-07, 0.0, 1.0, 3.697e-07, 0.0, 1.0, 3.697e-07, 0.0, 1.0, -0.6103, 0.5728, 0.5472, -0.6103, 0.5728, 0.5472, -0.6103, 0.5728, 0.5472, -0.6103, 0.5728, 0.5472, -0.1997, -0.1067, 0.974, -0.1997, -0.1067, 0.974, -0.1997, -0.1067, 0.974, -0.1997, -0.1067, 0.974, -0.8321, -3.841e-05, 0.5547, -0.8321, -3.841e-05, 0.5547, -0.8321, -3.841e-05, 0.5547, -0.8321, -3.841e-05, 0.5547, -0.5226, 0.6538, 0.5472, -0.5226, 0.6538, 0.5472, -0.5226, 0.6538, 0.5472, -0.5226, 0.6538, 0.5472, 0.01858, 0.3817, 0.9241, 0.01858, 0.3817, 0.9241, 0.01858, 0.3817, 0.9241, 0.01858, 0.3817, 0.9241, -0.2129, -0.07723, 0.974, -0.2129, -0.07723, 0.974, -0.2129, -0.07723, 0.974, -0.2129, -0.07723, 0.974, -0.7923, 0.2901, 0.5367, -0.7923, 0.2901, 0.5367, -0.7923, 0.2901, 0.5367, -0.7923, 0.2901, 0.5367, -0.4242, 0.7215, 0.5472, -0.4242, 0.7215, 0.5472, -0.4242, 0.7215, 0.5472, -0.4242, 0.7215, 0.5472, 0.05059, 0.4137, 0.909, 0.05059, 0.4137, 0.909, 0.05059, 0.4137, 0.909, 0.05059, 0.4137, 0.909, -0.2217, -0.04615, 0.974, -0.2217, -0.04615, 0.974, -0.2217, -0.04615, 0.974, -0.2217, -0.04615, 0.974, -0.7431, 0.4151, 0.5248, -0.7431, 0.4151, 0.5248, -0.7431, 0.4151, 0.5248, -0.7431, 0.4151, 0.5248, -0.3173, 0.7745, 0.5472, -0.3173, 0.7745, 0.5472, -0.3173, 0.7745, 0.5472, -0.3173, 0.7745, 0.5472, 0.08647, 0.4078, 0.909, 0.08647, 0.4078, 0.909, 0.08647, 0.4078, 0.909, 0.08647, 0.4078, 0.909, -0.226, -0.01413, 0.974, -0.226, -0.01413, 0.974, -0.226, -0.01413, 0.974, -0.226, -0.01413, 0.974, -0.7041, 0.4784, 0.5248, -0.7041, 0.4784, 0.5248, -0.7041, 0.4784, 0.5248, -0.7041, 0.4784, 0.5248, -0.2037, 0.8118, 0.5472, -0.2037, 0.8118, 0.5472, -0.2037, 0.8118, 0.5472, -0.2037, 0.8118, 0.5472, 0.1217, 0.3987, 0.909, 0.1217, 0.3987, 0.909, 0.1217, 0.3987, 0.909, 0.1217, 0.3987, 0.909, -0.2257, 0.01817, 0.974, -0.2257, 0.01817, 0.974, -0.2257, 0.01817, 0.974, -0.2257, 0.01817, 0.974, -0.6598, 0.5378, 0.5249, -0.6598, 0.5378, 0.5249, -0.6598, 0.5378, 0.5249, -0.6598, 0.5378, 0.5249, -0.08614, 0.8325, 0.5472, -0.08614, 0.8325, 0.5472, -0.08614, 0.8325, 0.5472, -0.08614, 0.8325, 0.5472, 0.1559, 0.3865, 0.909, 0.1559, 0.3865, 0.909, 0.1559, 0.3865, 0.909, 0.1559, 0.3865, 0.909, -0.2208, 0.05012, 0.974, -0.2208, 0.05012, 0.974, -0.2208, 0.05012, 0.974, -0.2208, 0.05012, 0.974, -0.6104, 0.5933, 0.5248, -0.6104, 0.5933, 0.5248, -0.6104, 0.5933, 0.5248, -0.6104, 0.5933, 0.5248, 0.03319, 0.8363, 0.5472, 0.03319, 0.8363, 0.5472, 0.03319, 0.8363, 0.5472, 0.03319, 0.8363, 0.5472, 0.1891, 0.3715, 0.909, 0.1891, 0.3715, 0.909, 0.1891, 0.3715, 0.909, 0.1891, 0.3715, 0.909, -0.2115, 0.08104, 0.974, -0.2115, 0.08104, 0.974, -0.2115, 0.08104, 0.974, -0.2115, 0.08104, 0.974, -0.5563, 0.6443, 0.5248, -0.5563, 0.6443, 0.5248, -0.5563, 0.6443, 0.5248, -0.5563, 0.6443, 0.5248, 0.1519, 0.8231, 0.5472, 0.1519, 0.8231, 0.5472, 0.1519, 0.8231, 0.5472, 0.1519, 0.8231, 0.5472, 0.2207, 0.3536, 0.909, 0.2207, 0.3536, 0.909, 0.2207, 0.3536, 0.909, 0.2207, 0.3536, 0.909, -0.1978, 0.1103, 0.974, -0.1978, 0.1103, 0.974, -0.1978, 0.1103, 0.974, -0.1978, 0.1103, 0.974, -0.498, 0.6903, 0.5248, -0.498, 0.6903, 0.5248, -0.498, 0.6903, 0.5248, -0.498, 0.6903, 0.5248, 0.2675, 0.7931, 0.5472, 0.2675, 0.7931, 0.5472, 0.2675, 0.7931, 0.5472, 0.2675, 0.7931, 0.5472, 0.2507, 0.333, 0.909, 0.2507, 0.333, 0.909, 0.2507, 0.333, 0.909, 0.2507, 0.333, 0.909, -0.1801, 0.1373, 0.974, -0.1801, 0.1373, 0.974, -0.1801, 0.1373, 0.974, -0.1801, 0.1373, 0.974, -0.436, 0.731, 0.5248, -0.436, 0.731, 0.5248, -0.436, 0.731, 0.5248, -0.436, 0.731, 0.5248, 0.3776, 0.747, 0.5472, 0.3776, 0.747, 0.5472, 0.3776, 0.747, 0.5472, 0.3776, 0.747, 0.5472, 0.2464, 0.2836, 0.9267, 0.2464, 0.2836, 0.9267, 0.2464, 0.2836, 0.9267, 0.2464, 0.2836, 0.9267, -0.4246, 0.7316, 0.5334, -0.4246, 0.7316, 0.5334, -0.4246, 0.7316, 0.5334, -0.4246, 0.7316, 0.5334, -0.1587, 0.1616, 0.974, -0.1587, 0.1616, 0.974, -0.1587, 0.1616, 0.974, -0.1587, 0.1616, 0.974, 0.06727, 0.07648, 0.9948, 0.06727, 0.07648, 0.9948, 0.06727, 0.07648, 0.9948, 0.06727, 0.07648, 0.9948, 0.4801, 0.6856, 0.5472, 0.4801, 0.6856, 0.5472, 0.4801, 0.6856, 0.5472, 0.4801, 0.6856, 0.5472, -0.1341, 0.1825, 0.974, -0.1341, 0.1825, 0.974, -0.1341, 0.1825, 0.974, -0.1341, 0.1825, 0.974, -0.5761, 0.6017, 0.5532, -0.5761, 0.6017, 0.5532, -0.5761, 0.6017, 0.5532, -0.5761, 0.6017, 0.5532, 0.5728, 0.6103, 0.5472, 0.5728, 0.6103, 0.5472, 0.5728, 0.6103, 0.5472, 0.5728, 0.6103, 0.5472, 0.05988, 0.07756, 0.9952, 0.05988, 0.07756, 0.9952, 0.05988, 0.07756, 0.9952, 0.05988, 0.07756, 0.9952, -0.1067, 0.1997, 0.974, -0.1067, 0.1997, 0.974, -0.1067, 0.1997, 0.974, -0.1067, 0.1997, 0.974, -0.6275, 0.5474, 0.5536, -0.6275, 0.5474, 0.5536, -0.6275, 0.5474, 0.5536, -0.6275, 0.5474, 0.5536, 0.6538, 0.5226, 0.5472, 0.6538, 0.5226, 0.5472, 0.6538, 0.5226, 0.5472, 0.6538, 0.5226, 0.5472, 0.05289, 0.08248, 0.9952, 0.05289, 0.08248, 0.9952, 0.05289, 0.08248, 0.9952, 0.05289, 0.08248, 0.9952, -0.07723, 0.2129, 0.974, -0.07723, 0.2129, 0.974, -0.07723, 0.2129, 0.974, -0.07723, 0.2129, 0.974, -0.6729, 0.4907, 0.5536, -0.6729, 0.4907, 0.5536, -0.6729, 0.4907, 0.5536, -0.6729, 0.4907, 0.5536, 0.7215, 0.4242, 0.5472, 0.7215, 0.4242, 0.5472, 0.7215, 0.4242, 0.5472, 0.7215, 0.4242, 0.5472, 0.0455, 0.08678, 0.9952, 0.0455, 0.08678, 0.9952, 0.0455, 0.08678, 0.9952, 0.0455, 0.08678, 0.9952, -0.04615, 0.2217, 0.974, -0.04615, 0.2217, 0.974, -0.04615, 0.2217, 0.974, -0.04615, 0.2217, 0.974, -0.713, 0.4302, 0.5536, -0.713, 0.4302, 0.5536, -0.713, 0.4302, 0.5536, -0.713, 0.4302, 0.5536, 0.7745, 0.3173, 0.5472, 0.7745, 0.3173, 0.5472, 0.7745, 0.3173, 0.5472, 0.7745, 0.3173, 0.5472, 0.03776, 0.09042, 0.9952, 0.03776, 0.09042, 0.9952, 0.03776, 0.09042, 0.9952, 0.03776, 0.09042, 0.9952, -0.01413, 0.226, 0.974, -0.01413, 0.226, 0.974, -0.01413, 0.226, 0.974, -0.01413, 0.226, 0.974, -0.7478, 0.3664, 0.5536, -0.7478, 0.3664, 0.5536, -0.7478, 0.3664, 0.5536, -0.7478, 0.3664, 0.5536, 0.8118, 0.2037, 0.5472, 0.8118, 0.2037, 0.5472, 0.8118, 0.2037, 0.5472, 0.8118, 0.2037, 0.5472, 0.02974, 0.09336, 0.9952, 0.02974, 0.09336, 0.9952, 0.02974, 0.09336, 0.9952, 0.02974, 0.09336, 0.9952, 0.01817, 0.2257, 0.974, 0.01817, 0.2257, 0.974, 0.01817, 0.2257, 0.974, 0.01817, 0.2257, 0.974, -0.7769, 0.2998, 0.5536, -0.7769, 0.2998, 0.5536, -0.7769, 0.2998, 0.5536, -0.7769, 0.2998, 0.5536, 0.8325, 0.08614, 0.5472, 0.8325, 0.08614, 0.5472, 0.8325, 0.08614, 0.5472, 0.8325, 0.08614, 0.5472, 0.02149, 0.0956, 0.9952, 0.02149, 0.0956, 0.9952, 0.02149, 0.0956, 0.9952, 0.02149, 0.0956, 0.9952, 0.05011, 0.2208, 0.974, 0.05011, 0.2208, 0.974, 0.05011, 0.2208, 0.974, 0.05011, 0.2208, 0.974, -0.8001, 0.231, 0.5536, -0.8001, 0.231, 0.5536, -0.8001, 0.231, 0.5536, -0.8001, 0.231, 0.5536, 0.8363, -0.03319, 0.5472, 0.8363, -0.03319, 0.5472, 0.8363, -0.03319, 0.5472, 0.8363, -0.03319, 0.5472, 0.01307, 0.09711, 0.9952, 0.01307, 0.09711, 0.9952, 0.01307, 0.09711, 0.9952, 0.01307, 0.09711, 0.9952, 0.08104, 0.2115, 0.974, 0.08104, 0.2115, 0.974, 0.08104, 0.2115, 0.974, 0.08104, 0.2115, 0.974, -0.8172, 0.1603, 0.5536, -0.8172, 0.1603, 0.5536, -0.8172, 0.1603, 0.5536, -0.8172, 0.1603, 0.5536, 0.8231, -0.1519, 0.5472, 0.8231, -0.1519, 0.5472, 0.8231, -0.1519, 0.5472, 0.8231, -0.1519, 0.5472, 0.00572, 0.09958, 0.995, 0.00572, 0.09958, 0.995, 0.00572, 0.09958, 0.995, 0.00572, 0.09958, 0.995, 0.1103, 0.1978, 0.974, 0.1103, 0.1978, 0.974, 0.1103, 0.1978, 0.974, 0.1103, 0.1978, 0.974, -0.8276, 0.09079, 0.554, -0.8276, 0.09079, 0.554, -0.8276, 0.09079, 0.554, -0.8276, 0.09079, 0.554, 0.7931, -0.2675, 0.5472, 0.7931, -0.2675, 0.5472, 0.7931, -0.2675, 0.5472, 0.7931, -0.2675, 0.5472, 0.003303, 0.2689, 0.9632, 0.003303, 0.2689, 0.9632, 0.003303, 0.2689, 0.9632, 0.003303, 0.2689, 0.9632, 0.1373, 0.1801, 0.974, 0.1373, 0.1801, 0.974, 0.1373, 0.1801, 0.974, 0.1373, 0.1801, 0.974, -0.8217, 0.153, 0.549, -0.8217, 0.153, 0.549, -0.8217, 0.153, 0.549, -0.8217, 0.153, 0.549, 0.747, -0.3776, 0.5472, 0.747, -0.3776, 0.5472, 0.747, -0.3776, 0.5472, 0.747, -0.3776, 0.5472, -0.0002377, -0.01253, 0.9999, -0.0002377, -0.01253, 0.9999, -0.0002377, -0.01253, 0.9999, -0.0002377, -0.01253, 0.9999, 0.1616, 0.1587, 0.974, 0.1616, 0.1587, 0.974, 0.1616, 0.1587, 0.974, 0.1616, 0.1587, 0.974, -0.8322, -0.00702, 0.5545, -0.8322, -0.00702, 0.5545, -0.8322, -0.00702, 0.5545, -0.8322, -0.00702, 0.5545, 0.6856, -0.4801, 0.5472, 0.6856, -0.4801, 0.5472, 0.6856, -0.4801, 0.5472, 0.6856, -0.4801, 0.5472, -0.02079, -0.2185, 0.9756, -0.02079, -0.2185, 0.9756, -0.02079, -0.2185, 0.9756, -0.02079, -0.2185, 0.9756, 0.1825, 0.1341, 0.974, 0.1825, 0.1341, 0.974, 0.1825, 0.1341, 0.974, 0.1825, 0.1341, 0.974, -0.8333, -0.07978, 0.5471, -0.8333, -0.07978, 0.5471, -0.8333, -0.07978, 0.5471, -0.8333, -0.07978, 0.5471, 0.6103, -0.5728, 0.5472, 0.6103, -0.5728, 0.5472, 0.6103, -0.5728, 0.5472, 0.6103, -0.5728, 0.5472, -0.05012, -0.2208, 0.974, -0.05012, -0.2208, 0.974, -0.05012, -0.2208, 0.974, -0.05012, -0.2208, 0.974, 0.1997, 0.1067, 0.974, 0.1997, 0.1067, 0.974, 0.1997, 0.1067, 0.974, 0.1997, 0.1067, 0.974, -0.8363, 0.03319, 0.5472, -0.8363, 0.03319, 0.5472, -0.8363, 0.03319, 0.5472, -0.8363, 0.03319, 0.5472, 0.5226, -0.6538, 0.5472, 0.5226, -0.6538, 0.5472, 0.5226, -0.6538, 0.5472, 0.5226, -0.6538, 0.5472, -0.08104, -0.2115, 0.974, -0.08104, -0.2115, 0.974, -0.08104, -0.2115, 0.974, -0.08104, -0.2115, 0.974, 0.2129, 0.07723, 0.974, 0.2129, 0.07723, 0.974, 0.2129, 0.07723, 0.974, 0.2129, 0.07723, 0.974, -0.8231, 0.1519, 0.5472, -0.8231, 0.1519, 0.5472, -0.8231, 0.1519, 0.5472, -0.8231, 0.1519, 0.5472, 0.4242, -0.7215, 0.5472, 0.4242, -0.7215, 0.5472, 0.4242, -0.7215, 0.5472, 0.4242, -0.7215, 0.5472, -0.1103, -0.1978, 0.974, -0.1103, -0.1978, 0.974, -0.1103, -0.1978, 0.974, -0.1103, -0.1978, 0.974, 0.2217, 0.04615, 0.974, 0.2217, 0.04615, 0.974, 0.2217, 0.04615, 0.974, 0.2217, 0.04615, 0.974, -0.7931, 0.2675, 0.5472, -0.7931, 0.2675, 0.5472, -0.7931, 0.2675, 0.5472, -0.7931, 0.2675, 0.5472, 0.3173, -0.7745, 0.5472, 0.3173, -0.7745, 0.5472, 0.3173, -0.7745, 0.5472, 0.3173, -0.7745, 0.5472, -0.1373, -0.1801, 0.974, -0.1373, -0.1801, 0.974, -0.1373, -0.1801, 0.974, -0.1373, -0.1801, 0.974, 0.2156, 0.01806, 0.9763, 0.2156, 0.01806, 0.9763, 0.2156, 0.01806, 0.9763, 0.2156, 0.01806, 0.9763, -0.747, 0.3776, 0.5472, -0.747, 0.3776, 0.5472, -0.747, 0.3776, 0.5472, -0.747, 0.3776, 0.5472, 0.1882, -0.8135, 0.5502, 0.1882, -0.8135, 0.5502, 0.1882, -0.8135, 0.5502, 0.1882, -0.8135, 0.5502, -0.1616, -0.1587, 0.974, -0.1616, -0.1587, 0.974, -0.1616, -0.1587, 0.974, -0.1616, -0.1587, 0.974, -2.598e-09, 0.0, 1.0, -2.598e-09, 0.0, 1.0, -2.598e-09, 0.0, 1.0, -2.598e-09, 0.0, 1.0, -0.6856, 0.4801, 0.5472, -0.6856, 0.4801, 0.5472, -0.6856, 0.4801, 0.5472, -0.6856, 0.4801, 0.5472, -0.1825, -0.1341, 0.974, -0.1825, -0.1341, 0.974, -0.1825, -0.1341, 0.974, -0.1825, -0.1341, 0.974, -2.877e-05, -0.8321, 0.5546, -2.877e-05, -0.8321, 0.5546, -2.877e-05, -0.8321, 0.5546, -2.877e-05, -0.8321, 0.5546])] * 3)])

# ---- objects
ob_lane = bpy.data.objects.new('Lane', me_plane)
ob_bounds = bpy.data.objects.new('Bounds', me_plane_001)
ob_lamp = bpy.data.objects.new('Lamp', light_lamp)
ob_camera = bpy.data.objects.new('Camera', cam_camera)

# ---- transforms, parenting, visibility, modifiers, constraints
ob_lane.location = (0.0, 0.0, 0.0)
ob_lane.rotation_euler = (-1.629e-07, 0.0, 0.0)
ob_lane.color = (0.8, 0.8, 0.8, 1.0)
ob_lane.lineart.crease_threshold = 0.0
ob_bounds.location = (0.0, 0.0, 0.0)
ob_bounds.rotation_euler = (-1.629e-07, 0.0, 0.0)
ob_bounds.color = (0.8, 0.8, 0.8, 1.0)
ob_bounds.lineart.crease_threshold = 0.0
ob_lamp.location = (4.076, 1.005, 5.904)
ob_lamp.rotation_euler = (0.6503, 0.05522, 1.866)
ob_lamp.lock_rotations_4d = False
ob_lamp.empty_display_type = 'ARROWS'
ob_lamp.color = (0.0, 0.0, 0.0, 0.0)
ob_lamp.lineart.crease_threshold = 0.0
ob_camera.location = (7.481, -6.508, 5.344)
ob_camera.rotation_euler = (1.109, 0.01082, 0.8149)
ob_camera.lock_rotations_4d = False
ob_camera.empty_display_type = 'ARROWS'
ob_camera.color = (0.0, 0.0, 0.0, 0.0)
ob_camera.display_type = 'WIRE'
ob_camera.lineart.crease_threshold = 0.0

# ---- collection membership
col_collection_1.objects.link(ob_lane)
col_collection_1.objects.link(ob_bounds)
col_collection_1.objects.link(ob_lamp)
col_collection_1.objects.link(ob_camera)

# ---- scene / render settings (as saved in the file)
scene.camera = ob_camera
scene.frame_start = 1; scene.frame_end = 250; scene.frame_set(1)
scene.render.engine = 'BLENDER_EEVEE_NEXT'
scene.render.resolution_percentage = 50
scene.render.dither_intensity = 0.0
scene.cycles.use_denoising = False
scene.cycles.samples = 128
scene.cycles.sampling_pattern = 'TABULATED_SOBOL'
scene.cycles.light_sampling_threshold = 0.0
scene.cycles.use_adaptive_sampling = False
scene.cycles.use_light_tree = False
scene.cycles.blur_glossy = 0.0
scene.cycles.sample_clamp_indirect = 0.0
scene.view_settings.view_transform = 'Standard'
bpy.context.view_layer.update()
